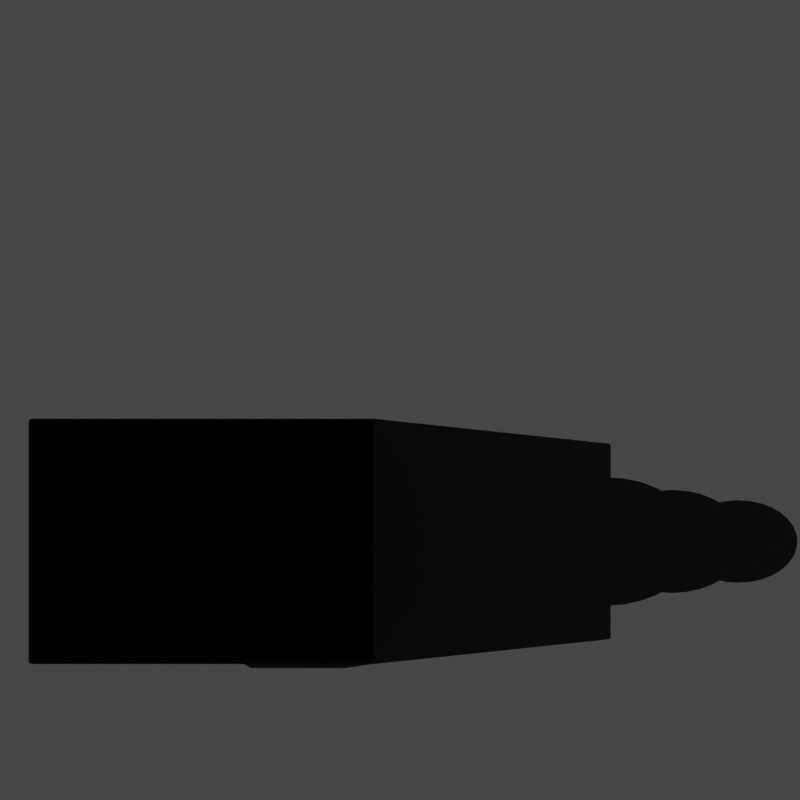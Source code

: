# Source: sender.blend  (saved by Blender 3.0.42; exported with 4.5.12 LTS)
import bpy
from mathutils import Matrix  # noqa: F401  (used for matrix-valued properties, if any)

bpy.ops.wm.read_factory_settings(use_empty=True)
scene = bpy.context.scene
scene.name = 'Scene'

# ---- collections
col_collection = bpy.data.collections.new('Collection'); scene.collection.children.link(col_collection)
col_shadow = bpy.data.collections.new('shadow'); scene.collection.children.link(col_shadow)
col_entity = bpy.data.collections.new('entity'); scene.collection.children.link(col_entity)

# ---- materials (node trees are filled in below, after node groups)
mat_material_007 = bpy.data.materials.new('Material.007')
mat_antenna_tip = bpy.data.materials.new('antenna tip')
mat_material_005 = bpy.data.materials.new('Material.005')
mat_material = bpy.data.materials.new('Material')
mat_material.alpha_threshold = 0.0
mat_material.line_color = (0.0, 0.0, 0.0, 1.0)
mat_antenna_2 = bpy.data.materials.new('Antenna 2')
mat_material_004 = bpy.data.materials.new('Material.004')
mat_material_003 = bpy.data.materials.new('Material.003')

# ---- material node trees
mat_material_007.use_nodes = True; mat_material_007.node_tree.nodes.clear()
_N = mat_material_007.node_tree.nodes; _L = mat_material_007.node_tree.links
n0 = _N.new('ShaderNodeBsdfPrincipled'); n0.name = 'Principled BSDF'; n0.location = (10, 300)
n0.distribution = 'GGX'
n0.subsurface_method = 'RANDOM_WALK_SKIN'
n0.inputs[3].default_value = 1.45
n0.inputs[27].default_value = (0.0, 0.0, 0.0, 1.0)
n0.inputs[28].default_value = 1.0
n1 = _N.new('ShaderNodeOutputMaterial'); n1.name = 'Material Output'; n1.location = (300, 300)
_L.new(n0.outputs[0], n1.inputs[0])
n1.is_active_output = True
mat_antenna_tip.use_nodes = True; mat_antenna_tip.node_tree.nodes.clear()
_N = mat_antenna_tip.node_tree.nodes; _L = mat_antenna_tip.node_tree.links
n0 = _N.new('ShaderNodeBsdfPrincipled'); n0.name = 'Principled BSDF'; n0.location = (10, 300)
n0.distribution = 'GGX'
n0.subsurface_method = 'RANDOM_WALK_SKIN'
n0.inputs[0].default_value = (0.0, 0.0, 0.0, 1.0)
n0.inputs[3].default_value = 1.45
n0.inputs[27].default_value = (0.4, 0.0, 0.0, 1.0)
n0.inputs[28].default_value = 1.0
n1 = _N.new('ShaderNodeOutputMaterial'); n1.name = 'Material Output'; n1.location = (300, 300)
_L.new(n0.outputs[0], n1.inputs[0])
n1.is_active_output = True
mat_material_005.use_nodes = True; mat_material_005.node_tree.nodes.clear()
_N = mat_material_005.node_tree.nodes; _L = mat_material_005.node_tree.links
n0 = _N.new('ShaderNodeBsdfPrincipled'); n0.name = 'Principled BSDF'; n0.location = (10, 300)
n0.distribution = 'GGX'
n0.subsurface_method = 'RANDOM_WALK_SKIN'
n0.inputs[0].default_value = (0.1146, 0.1293, 0.1329, 1.0)
n0.inputs[1].default_value = 0.25
n0.inputs[3].default_value = 1.45
n0.inputs[27].default_value = (0.0, 0.0, 0.0, 1.0)
n0.inputs[28].default_value = 0.3
n1 = _N.new('ShaderNodeOutputMaterial'); n1.name = 'Material Output'; n1.location = (300, 300)
_L.new(n0.outputs[0], n1.inputs[0])
n1.is_active_output = True
mat_material.use_nodes = True; mat_material.node_tree.nodes.clear()
_N = mat_material.node_tree.nodes; _L = mat_material.node_tree.links
n0 = _N.new('ShaderNodeOutputMaterial'); n0.name = 'Material Output'; n0.location = (300, 300)
n1 = _N.new('ShaderNodeBsdfPrincipled'); n1.name = 'Principled BSDF'; n1.location = (10, 300)
n1.distribution = 'GGX'
n1.subsurface_method = 'RANDOM_WALK_SKIN'
n1.inputs[0].default_value = (0.0291, 0.02242, 0.01119, 1.0)
n1.inputs[1].default_value = 0.1036
n1.inputs[2].default_value = 0.4
n1.inputs[3].default_value = 1.45
n1.inputs[27].default_value = (0.0, 0.0, 0.0, 1.0)
n1.inputs[28].default_value = 1.0
_L.new(n1.outputs[0], n0.inputs[0])
n0.is_active_output = True
mat_antenna_2.use_nodes = True; mat_antenna_2.node_tree.nodes.clear()
_N = mat_antenna_2.node_tree.nodes; _L = mat_antenna_2.node_tree.links
n0 = _N.new('ShaderNodeBsdfPrincipled'); n0.name = 'Principled BSDF'; n0.location = (10, 300)
n0.distribution = 'GGX'
n0.subsurface_method = 'RANDOM_WALK_SKIN'
n0.inputs[0].default_value = (0.0, 0.0, 0.0, 1.0)
n0.inputs[3].default_value = 1.45
n0.inputs[27].default_value = (0.0, 0.0, 0.0, 1.0)
n0.inputs[28].default_value = 1.0
n1 = _N.new('ShaderNodeOutputMaterial'); n1.name = 'Material Output'; n1.location = (300, 300)
_L.new(n0.outputs[0], n1.inputs[0])
n1.is_active_output = True
mat_material_004.use_nodes = True; mat_material_004.node_tree.nodes.clear()
_N = mat_material_004.node_tree.nodes; _L = mat_material_004.node_tree.links
n0 = _N.new('ShaderNodeBsdfPrincipled'); n0.name = 'Principled BSDF'; n0.location = (10, 300)
n0.distribution = 'GGX'
n0.subsurface_method = 'RANDOM_WALK_SKIN'
n0.inputs[0].default_value = (0.2574, 0.2833, 0.3588, 1.0)
n0.inputs[3].default_value = 1.45
n0.inputs[27].default_value = (0.0, 0.0, 0.0, 1.0)
n0.inputs[28].default_value = 1.0
n1 = _N.new('ShaderNodeOutputMaterial'); n1.name = 'Material Output'; n1.location = (300, 300)
_L.new(n0.outputs[0], n1.inputs[0])
n1.is_active_output = True
mat_material_003.use_nodes = True; mat_material_003.node_tree.nodes.clear()
_N = mat_material_003.node_tree.nodes; _L = mat_material_003.node_tree.links
n0 = _N.new('ShaderNodeBsdfPrincipled'); n0.name = 'Principled BSDF'; n0.location = (10, 300)
n0.distribution = 'GGX'
n0.subsurface_method = 'RANDOM_WALK_SKIN'
n0.inputs[0].default_value = (0.0, 0.0, 0.0, 1.0)
n0.inputs[3].default_value = 1.45
n0.inputs[27].default_value = (0.0, 1.0, 0.03172, 1.0)
n0.inputs[28].default_value = 10.0
n1 = _N.new('ShaderNodeOutputMaterial'); n1.name = 'Material Output'; n1.location = (300, 300)
_L.new(n0.outputs[0], n1.inputs[0])
n1.is_active_output = True

# ---- world
world_world = bpy.data.worlds.new('World'); scene.world = world_world
world_world.use_nodes = True; world_world.node_tree.nodes.clear()
_N = world_world.node_tree.nodes; _L = world_world.node_tree.links
n0 = _N.new('ShaderNodeOutputWorld'); n0.name = 'World Output'; n0.location = (300, 300)
n1 = _N.new('ShaderNodeBackground'); n1.name = 'Background'; n1.location = (10, 300)
n1.inputs[0].default_value = (0.05088, 0.05088, 0.05088, 1.0)
_L.new(n1.outputs[0], n0.inputs[0])
n0.is_active_output = True
world_world.color = (0.05088, 0.05088, 0.05088)
world_world.use_sun_shadow = False
world_world.sun_shadow_jitter_overblur = 0.0

# ---- cameras
cam_camera = bpy.data.cameras.new('Camera')
cam_camera.type = 'ORTHO'
cam_camera.clip_end = 100.0
cam_camera.ortho_scale = 2.0

# ---- lights
light_light = bpy.data.lights.new('Light', 'SUN')
light_light.transmission_factor = 0.0
light_light.angle = 0.0
light_light.energy = 4.0
light_light.shadow_soft_size = 0.1
light_light.shadow_cascade_max_distance = 1000.0

# ---- meshes
me_plane = bpy.data.meshes.new('Plane')
me_plane.from_pydata([(-1.0, -1.0, 0.0), (1.0, -1.0, 0.0), (-1.0, 1.0, 0.0), (1.0, 1.0, 0.0)], [], [(0, 1, 3, 2)])
_uv = me_plane.uv_layers.new(name='UVMap')
_uv.uv.foreach_set('vector', [0.0, 0.0, 1.0, 0.0, 1.0, 1.0, 0.0, 1.0])
me_plane.materials.append(mat_material_007)
me_plane.use_remesh_fix_poles = True
me_plane.use_remesh_preserve_attributes = False
me_plane.update()
me_cube = bpy.data.meshes.new('Cube')
me_cube.from_pydata([(-0.04589, -0.05, 0.01051), (-0.05286, -0.05, 0.04364), (-0.04589, 0.05, 0.01051), (-0.05286, 0.05, 0.04364), (0.01113, -0.05, 0.02251), (0.004166, -0.05, 0.05563), (0.01113, 0.05, 0.02251), (0.004166, 0.05, 0.05563)], [], [(0, 1, 3, 2), (2, 3, 7, 6), (6, 7, 5, 4), (4, 5, 1, 0), (2, 6, 4, 0), (7, 3, 1, 5)])
_uv = me_cube.uv_layers.new(name='UVMap')
_uv.uv.foreach_set('vector', [0.375, 0.0, 0.625, 0.0, 0.625, 0.25, 0.375, 0.25, 0.375, 0.25, 0.625, 0.25, 0.625, 0.5, 0.375, 0.5, 0.375, 0.5, 0.625, 0.5, 0.625, 0.75, 0.375, 0.75, 0.375, 0.75, 0.625, 0.75, 0.625, 1.0, 0.375, 1.0, 0.125, 0.5, 0.375, 0.5, 0.375, 0.75, 0.125, 0.75, 0.625, 0.5, 0.875, 0.5, 0.875, 0.75, 0.625, 0.75])
me_cube.materials.append(mat_antenna_tip)
me_cube.use_remesh_fix_poles = True
me_cube.use_remesh_preserve_attributes = False
me_cube.update()
me_cube_006 = bpy.data.meshes.new('Cube.006')
me_cube_006.from_pydata([(-0.4111, -0.3305, -0.4206), (-0.3452, -0.2646, 0.1048), (-0.3305, 0.4111, -0.4206), (-0.2646, 0.3452, 0.1048), (0.4111, -0.3305, -0.4206), (0.3452, -0.2646, 0.1048), (0.4111, 0.3305, -0.4206), (0.3452, 0.2646, 0.1048), (0.2646, 0.3452, 0.1048), (0.3305, 0.4111, -0.4206), (0.3305, -0.4111, -0.4206), (0.2646, -0.3452, 0.1048), (-0.3452, 0.2646, 0.1048), (-0.4111, 0.3305, -0.4206), (0.4212, 0.4212, -0.5), (0.2551, 0.2551, 0.1841), (-0.4212, 0.4212, -0.5), (-0.3305, -0.4111, -0.4206), (-0.2646, -0.3452, 0.1048), (-0.2551, 0.2551, 0.1841), (-0.4212, -0.4212, -0.5), (-0.2551, -0.2551, 0.1841), (0.2551, -0.2551, 0.1841), (0.4212, -0.4212, -0.5), (-0.3351, -0.3351, 0.1841), (-0.3351, 0.3351, 0.1841), (0.3351, 0.3351, 0.1841), (0.3351, -0.3351, 0.1841), (-0.4057, 0.4057, -0.4856), (-0.4057, -0.4057, -0.4856), (-0.3227, -0.3227, 0.1733), (-0.3227, 0.3227, 0.1733), (0.4057, 0.4057, -0.4856), (0.3227, 0.3227, 0.1733), (0.4057, -0.4057, -0.4856), (0.3227, -0.3227, 0.1733), (0.3325, 0.2548, 0.09687), (0.396, 0.3183, -0.4091), (0.396, -0.3183, -0.4091), (0.3325, -0.2548, 0.09687), (-0.2548, 0.3325, 0.09687), (-0.3183, 0.396, -0.4091), (0.3183, 0.396, -0.4091), (0.2548, 0.3325, 0.09687), (-0.396, 0.3183, -0.4091), (-0.396, -0.3183, -0.4091), (-0.3325, -0.2548, 0.09687), (-0.3325, 0.2548, 0.09687), (-0.3183, -0.396, -0.4091), (-0.2548, -0.3325, 0.09687), (0.2548, -0.3325, 0.09687), (0.3183, -0.396, -0.4091), (-0.2457, -0.2457, 0.1733), (-0.2457, 0.2457, 0.1733), (0.2457, 0.2457, 0.1733), (0.2457, -0.2457, 0.1733)], [], [(7, 26, 14, 6), (6, 14, 23, 4), (5, 27, 26, 7), (4, 23, 27, 5), (3, 25, 16, 2), (2, 16, 14, 9), (8, 26, 25, 3), (9, 14, 26, 8), (0, 20, 16, 13), (1, 24, 20, 0), (12, 25, 24, 1), (13, 16, 25, 12), (17, 20, 24, 18), (11, 27, 23, 10), (10, 23, 20, 17), (18, 24, 27, 11), (21, 24, 25, 19), (19, 25, 26, 15), (15, 26, 27, 22), (22, 27, 24, 21), (36, 37, 32, 33), (37, 38, 34, 32), (39, 36, 33, 35), (38, 39, 35, 34), (40, 41, 28, 31), (41, 42, 32, 28), (43, 40, 31, 33), (42, 43, 33, 32), (45, 44, 28, 29), (46, 45, 29, 30), (47, 46, 30, 31), (44, 47, 31, 28), (48, 49, 30, 29), (50, 51, 34, 35), (51, 48, 29, 34), (49, 50, 35, 30), (52, 53, 31, 30), (53, 54, 33, 31), (54, 55, 35, 33), (55, 52, 30, 35), (8, 3, 40, 43), (11, 10, 51, 50), (16, 20, 29, 28), (4, 5, 39, 38), (12, 1, 46, 47), (19, 15, 54, 53), (9, 8, 43, 42), (10, 17, 48, 51), (13, 12, 47, 44), (15, 22, 55, 54), (18, 11, 50, 49), (22, 21, 52, 55), (20, 23, 34, 29), (14, 16, 28, 32), (7, 6, 37, 36), (3, 2, 41, 40), (6, 4, 38, 37), (0, 13, 44, 45), (2, 9, 42, 41), (17, 18, 49, 48), (5, 7, 36, 39), (1, 0, 45, 46), (21, 19, 53, 52), (23, 14, 32, 34)])
_uv = me_cube_006.uv_layers.new(name='UVMap')
_uv.uv.foreach_set('vector', [0.5956, 0.5284, 0.625, 0.5, 0.375, 0.5, 0.4044, 0.525, 0.4044, 0.525, 0.375, 0.5, 0.375, 0.75, 0.4044, 0.725, 0.5956, 0.7216, 0.625, 0.75, 0.625, 0.5, 0.5956, 0.5284, 0.4044, 0.725, 0.375, 0.75, 0.625, 0.75, 0.5956, 0.7216, 0.5956, 0.2784, 0.625, 0.25, 0.375, 0.25, 0.4044, 0.275, 0.4044, 0.275, 0.375, 0.25, 0.375, 0.5, 0.4044, 0.475, 0.5956, 0.4716, 0.625, 0.5, 0.625, 0.25, 0.5956, 0.2784, 0.4044, 0.475, 0.375, 0.5, 0.625, 0.5, 0.5956, 0.4716, 0.4044, 0.02504, 0.375, 0.0, 0.375, 0.25, 0.4044, 0.225, 0.5956, 0.02837, 0.625, 0.0, 0.375, 0.0, 0.4044, 0.02504, 0.5956, 0.2216, 0.625, 0.25, 0.625, 0.0, 0.5956, 0.02837, 0.4044, 0.225, 0.375, 0.25, 0.625, 0.25, 0.5956, 0.2216, 0.4044, 0.975, 0.375, 1.0, 0.625, 1.0, 0.5956, 0.9716, 0.5956, 0.7784, 0.625, 0.75, 0.375, 0.75, 0.4044, 0.775, 0.4044, 0.775, 0.375, 0.75, 0.375, 1.0, 0.4044, 0.975, 0.5956, 0.9716, 0.625, 1.0, 0.625, 0.75, 0.5956, 0.7784, 0.8452, 0.7202, 0.875, 0.75, 0.875, 0.5, 0.8452, 0.5298, 0.8452, 0.5298, 0.875, 0.5, 0.625, 0.5, 0.6548, 0.5298, 0.6548, 0.5298, 0.625, 0.5, 0.625, 0.75, 0.6548, 0.7202, 0.6548, 0.7202, 0.625, 0.75, 0.875, 0.75, 0.8452, 0.7202, 0.5956, 0.5284, 0.4044, 0.525, 0.375, 0.5, 0.625, 0.5, 0.4044, 0.525, 0.4044, 0.725, 0.375, 0.75, 0.375, 0.5, 0.5956, 0.7216, 0.5956, 0.5284, 0.625, 0.5, 0.625, 0.75, 0.4044, 0.725, 0.5956, 0.7216, 0.625, 0.75, 0.375, 0.75, 0.5956, 0.2784, 0.4044, 0.275, 0.375, 0.25, 0.625, 0.25, 0.4044, 0.275, 0.4044, 0.475, 0.375, 0.5, 0.375, 0.25, 0.5956, 0.4716, 0.5956, 0.2784, 0.625, 0.25, 0.625, 0.5, 0.4044, 0.475, 0.5956, 0.4716, 0.625, 0.5, 0.375, 0.5, 0.4044, 0.02504, 0.4044, 0.225, 0.375, 0.25, 0.375, 0.0, 0.5956, 0.02837, 0.4044, 0.02504, 0.375, 0.0, 0.625, 0.0, 0.5956, 0.2216, 0.5956, 0.02837, 0.625, 0.0, 0.625, 0.25, 0.4044, 0.225, 0.5956, 0.2216, 0.625, 0.25, 0.375, 0.25, 0.4044, 0.975, 0.5956, 0.9716, 0.625, 1.0, 0.375, 1.0, 0.5956, 0.7784, 0.4044, 0.775, 0.375, 0.75, 0.625, 0.75, 0.4044, 0.775, 0.4044, 0.975, 0.375, 1.0, 0.375, 0.75, 0.5956, 0.9716, 0.5956, 0.7784, 0.625, 0.75, 0.625, 1.0, 0.8452, 0.7202, 0.8452, 0.5298, 0.875, 0.5, 0.875, 0.75, 0.8452, 0.5298, 0.6548, 0.5298, 0.625, 0.5, 0.875, 0.5, 0.6548, 0.5298, 0.6548, 0.7202, 0.625, 0.75, 0.625, 0.5, 0.6548, 0.7202, 0.8452, 0.7202, 0.875, 0.75, 0.625, 0.75, 0.5956, 0.4716, 0.5956, 0.2784, 0.5956, 0.2784, 0.5956, 0.4716, 0.5956, 0.7784, 0.4044, 0.775, 0.4044, 0.775, 0.5956, 0.7784, 0.375, 0.25, 0.375, 0.0, 0.375, 0.0, 0.375, 0.25, 0.4044, 0.725, 0.5956, 0.7216, 0.5956, 0.7216, 0.4044, 0.725, 0.5956, 0.2216, 0.5956, 0.02837, 0.5956, 0.02837, 0.5956, 0.2216, 0.8452, 0.5298, 0.6548, 0.5298, 0.6548, 0.5298, 0.8452, 0.5298, 0.4044, 0.475, 0.5956, 0.4716, 0.5956, 0.4716, 0.4044, 0.475, 0.4044, 0.775, 0.4044, 0.975, 0.4044, 0.975, 0.4044, 0.775, 0.4044, 0.225, 0.5956, 0.2216, 0.5956, 0.2216, 0.4044, 0.225, 0.6548, 0.5298, 0.6548, 0.7202, 0.6548, 0.7202, 0.6548, 0.5298, 0.5956, 0.9716, 0.5956, 0.7784, 0.5956, 0.7784, 0.5956, 0.9716, 0.6548, 0.7202, 0.8452, 0.7202, 0.8452, 0.7202, 0.6548, 0.7202, 0.375, 1.0, 0.375, 0.75, 0.375, 0.75, 0.375, 1.0, 0.375, 0.5, 0.375, 0.25, 0.375, 0.25, 0.375, 0.5, 0.5956, 0.5284, 0.4044, 0.525, 0.4044, 0.525, 0.5956, 0.5284, 0.5956, 0.2784, 0.4044, 0.275, 0.4044, 0.275, 0.5956, 0.2784, 0.4044, 0.525, 0.4044, 0.725, 0.4044, 0.725, 0.4044, 0.525, 0.4044, 0.02504, 0.4044, 0.225, 0.4044, 0.225, 0.4044, 0.02504, 0.4044, 0.275, 0.4044, 0.475, 0.4044, 0.475, 0.4044, 0.275, 0.4044, 0.975, 0.5956, 0.9716, 0.5956, 0.9716, 0.4044, 0.975, 0.5956, 0.7216, 0.5956, 0.5284, 0.5956, 0.5284, 0.5956, 0.7216, 0.5956, 0.02837, 0.4044, 0.02504, 0.4044, 0.02504, 0.5956, 0.02837, 0.8452, 0.7202, 0.8452, 0.5298, 0.8452, 0.5298, 0.8452, 0.7202, 0.375, 0.75, 0.375, 0.5, 0.375, 0.5, 0.375, 0.75])
me_cube_006.materials.append(mat_material_005)
me_cube_006.use_remesh_fix_poles = True
me_cube_006.use_remesh_preserve_attributes = False
me_cube_006.update()
me_cube_002 = bpy.data.meshes.new('Cube.002')
me_cube_002.from_pydata([(-0.07746, -0.1454, -0.1511), (-0.07346, -0.1454, 0.1585), (-0.07746, 0.1454, -0.1511), (-0.07346, 0.1454, 0.1585), (0.006246, -0.08617, -0.07444), (0.006246, -0.08617, 0.09791), (0.006246, 0.08617, -0.07444), (0.006246, 0.08617, 0.09791), (0.006246, 0.117, 0.1287), (0.006246, 0.117, -0.1052), (0.006246, -0.117, -0.1052), (0.006246, -0.117, 0.1287), (-0.02788, 0.08617, 0.09791), (-0.02788, 0.08617, -0.07444), (-0.02788, -0.08617, -0.07444), (-0.02788, -0.08617, 0.09791)], [], [(0, 1, 3, 2), (2, 3, 8, 9), (5, 4, 14, 15), (10, 11, 1, 0), (2, 9, 10, 0), (8, 3, 1, 11), (7, 6, 9, 8), (6, 4, 10, 9), (5, 7, 8, 11), (4, 5, 11, 10), (13, 12, 15, 14), (4, 6, 13, 14), (7, 5, 15, 12), (6, 7, 12, 13)])
_uv = me_cube_002.uv_layers.new(name='UVMap')
_uv.uv.foreach_set('vector', [0.375, 0.0, 0.625, 0.0, 0.625, 0.25, 0.375, 0.25, 0.375, 0.25, 0.625, 0.25, 0.625, 0.5, 0.375, 0.5, 0.5921, 0.7171, 0.4079, 0.7171, 0.4079, 0.7171, 0.5921, 0.7171, 0.375, 0.75, 0.625, 0.75, 0.625, 1.0, 0.375, 1.0, 0.125, 0.5, 0.375, 0.5, 0.375, 0.75, 0.125, 0.75, 0.625, 0.5, 0.875, 0.5, 0.875, 0.75, 0.625, 0.75, 0.5921, 0.5329, 0.4079, 0.5329, 0.375, 0.5, 0.625, 0.5, 0.4079, 0.5329, 0.4079, 0.7171, 0.375, 0.75, 0.375, 0.5, 0.5921, 0.7171, 0.5921, 0.5329, 0.625, 0.5, 0.625, 0.75, 0.4079, 0.7171, 0.5921, 0.7171, 0.625, 0.75, 0.375, 0.75, 0.4079, 0.5329, 0.5921, 0.5329, 0.5921, 0.7171, 0.4079, 0.7171, 0.4079, 0.7171, 0.4079, 0.5329, 0.4079, 0.5329, 0.4079, 0.7171, 0.5921, 0.5329, 0.5921, 0.7171, 0.5921, 0.7171, 0.5921, 0.5329, 0.4079, 0.5329, 0.5921, 0.5329, 0.5921, 0.5329, 0.4079, 0.5329])
me_cube_002.materials.append(mat_material_005)
me_cube_002.use_remesh_fix_poles = True
me_cube_002.use_remesh_preserve_attributes = False
me_cube_002.update()
me_cube_003 = bpy.data.meshes.new('Cube.003')
me_cube_003.from_pydata([(-0.4212, -0.4212, -0.5), (-0.3351, -0.3351, 0.1758), (-0.4212, 0.4212, -0.5), (-0.3351, 0.3351, 0.1758), (0.4212, -0.4212, -0.5), (0.3351, -0.3351, 0.1758), (0.4212, 0.4212, -0.5), (0.3351, 0.3351, 0.1758)], [], [(0, 1, 3, 2), (2, 3, 7, 6), (6, 7, 5, 4), (4, 5, 1, 0), (2, 6, 4, 0), (7, 3, 1, 5)])
_uv = me_cube_003.uv_layers.new(name='UVMap')
_uv.uv.foreach_set('vector', [0.375, 0.0, 0.625, 0.0, 0.625, 0.25, 0.375, 0.25, 0.375, 0.25, 0.625, 0.25, 0.625, 0.5, 0.375, 0.5, 0.375, 0.5, 0.625, 0.5, 0.625, 0.75, 0.375, 0.75, 0.375, 0.75, 0.625, 0.75, 0.625, 1.0, 0.375, 1.0, 0.125, 0.5, 0.375, 0.5, 0.375, 0.75, 0.125, 0.75, 0.625, 0.5, 0.875, 0.5, 0.875, 0.75, 0.625, 0.75])
me_cube_003.materials.append(mat_material)
me_cube_003.use_remesh_fix_poles = True
me_cube_003.use_remesh_preserve_attributes = False
me_cube_003.update()
me_cube_007 = bpy.data.meshes.new('Cube.007')
me_cube_007.from_pydata([(0.3351, -0.3351, 0.1425), (-0.2988, -0.2988, 0.169), (0.3351, 0.3351, 0.1425), (-0.2988, 0.2988, 0.169), (-0.3351, 0.3351, 0.1425), (0.2988, -0.2988, 0.169), (-0.3351, -0.3351, 0.1425), (0.2988, 0.2988, 0.169), (-0.3351, -0.3351, 0.169), (-0.3351, 0.3351, 0.169), (0.3351, 0.3351, 0.169), (0.3351, -0.3351, 0.169)], [], [(9, 8, 6, 4), (10, 9, 4, 2), (2, 4, 6, 0), (11, 10, 2, 0), (8, 11, 0, 6), (7, 5, 1, 3), (3, 1, 8, 9), (7, 3, 9, 10), (5, 7, 10, 11), (1, 5, 11, 8)])
_uv = me_cube_007.uv_layers.new(name='UVMap')
_uv.uv.foreach_set('vector', [0.875, 0.5, 0.875, 0.75, 0.875, 0.75, 0.875, 0.5, 0.625, 0.5, 0.875, 0.5, 0.875, 0.5, 0.625, 0.5, 0.625, 0.5, 0.875, 0.5, 0.875, 0.75, 0.625, 0.75, 0.625, 0.75, 0.625, 0.5, 0.625, 0.5, 0.625, 0.75, 0.875, 0.75, 0.625, 0.75, 0.625, 0.75, 0.875, 0.75, 0.6385, 0.5135, 0.6385, 0.7365, 0.8615, 0.7365, 0.8615, 0.5135, 0.8615, 0.5135, 0.8615, 0.7365, 0.875, 0.75, 0.875, 0.5, 0.6385, 0.5135, 0.8615, 0.5135, 0.875, 0.5, 0.625, 0.5, 0.6385, 0.7365, 0.6385, 0.5135, 0.625, 0.5, 0.625, 0.75, 0.8615, 0.7365, 0.6385, 0.7365, 0.625, 0.75, 0.875, 0.75])
me_cube_007.materials.append(mat_material)
me_cube_007.use_remesh_fix_poles = True
me_cube_007.use_remesh_preserve_attributes = False
me_cube_007.update()
me_cylinder = bpy.data.meshes.new('Cylinder')
me_cylinder.from_pydata([(0.0, 0.1, -0.5), (4.949e-09, 0.02409, 0.5), (0.03827, 0.09239, -0.5), (0.009217, 0.02225, 0.5), (0.07071, 0.07071, -0.5), (0.01703, 0.01703, 0.5), (0.09239, 0.03827, -0.5), (0.02225, 0.009217, 0.5), (0.1, -4.371e-09, -0.5), (0.02409, -3.458e-10, 0.5), (0.09239, -0.03827, -0.5), (0.02225, -0.009217, 0.5), (0.07071, -0.07071, -0.5), (0.01703, -0.01703, 0.5), (0.03827, -0.09239, -0.5), (0.009217, -0.02225, 0.5), (-8.742e-09, -0.1, -0.5), (2.843e-09, -0.02409, 0.5), (-0.03827, -0.09239, -0.5), (-0.009217, -0.02225, 0.5), (-0.07071, -0.07071, -0.5), (-0.01703, -0.01703, 0.5), (-0.09239, -0.03827, -0.5), (-0.02225, -0.009217, 0.5), (-0.1, 1.192e-09, -0.5), (-0.02409, 9.942e-10, 0.5), (-0.09239, 0.03827, -0.5), (-0.02225, 0.009217, 0.5), (-0.07071, 0.07071, -0.5), (-0.01703, 0.01703, 0.5), (-0.03827, 0.09239, -0.5), (-0.009217, 0.02225, 0.5)], [], [(0, 1, 3, 2), (2, 3, 5, 4), (4, 5, 7, 6), (6, 7, 9, 8), (8, 9, 11, 10), (10, 11, 13, 12), (12, 13, 15, 14), (14, 15, 17, 16), (16, 17, 19, 18), (18, 19, 21, 20), (20, 21, 23, 22), (22, 23, 25, 24), (24, 25, 27, 26), (26, 27, 29, 28), (3, 1, 31, 29, 27, 25, 23, 21, 19, 17, 15, 13, 11, 9, 7, 5), (28, 29, 31, 30), (30, 31, 1, 0), (0, 2, 4, 6, 8, 10, 12, 14, 16, 18, 20, 22, 24, 26, 28, 30)])
_uv = me_cylinder.uv_layers.new(name='UVMap')
_uv.uv.foreach_set('vector', [1.0, 0.5, 1.0, 1.0, 0.9375, 1.0, 0.9375, 0.5, 0.9375, 0.5, 0.9375, 1.0, 0.875, 1.0, 0.875, 0.5, 0.875, 0.5, 0.875, 1.0, 0.8125, 1.0, 0.8125, 0.5, 0.8125, 0.5, 0.8125, 1.0, 0.75, 1.0, 0.75, 0.5, 0.75, 0.5, 0.75, 1.0, 0.6875, 1.0, 0.6875, 0.5, 0.6875, 0.5, 0.6875, 1.0, 0.625, 1.0, 0.625, 0.5, 0.625, 0.5, 0.625, 1.0, 0.5625, 1.0, 0.5625, 0.5, 0.5625, 0.5, 0.5625, 1.0, 0.5, 1.0, 0.5, 0.5, 0.5, 0.5, 0.5, 1.0, 0.4375, 1.0, 0.4375, 0.5, 0.4375, 0.5, 0.4375, 1.0, 0.375, 1.0, 0.375, 0.5, 0.375, 0.5, 0.375, 1.0, 0.3125, 1.0, 0.3125, 0.5, 0.3125, 0.5, 0.3125, 1.0, 0.25, 1.0, 0.25, 0.5, 0.25, 0.5, 0.25, 1.0, 0.1875, 1.0, 0.1875, 0.5, 0.1875, 0.5, 0.1875, 1.0, 0.125, 1.0, 0.125, 0.5, 0.3418, 0.4717, 0.25, 0.49, 0.1582, 0.4717, 0.08029, 0.4197, 0.02827, 0.3418, 0.01, 0.25, 0.02827, 0.1582, 0.08029, 0.08029, 0.1582, 0.02827, 0.25, 0.01, 0.3418, 0.02827, 0.4197, 0.08029, 0.4717, 0.1582, 0.49, 0.25, 0.4717, 0.3418, 0.4197, 0.4197, 0.125, 0.5, 0.125, 1.0, 0.0625, 1.0, 0.0625, 0.5, 0.0625, 0.5, 0.0625, 1.0, 0.0, 1.0, 0.0, 0.5, 0.75, 0.49, 0.8418, 0.4717, 0.9197, 0.4197, 0.9717, 0.3418, 0.99, 0.25, 0.9717, 0.1582, 0.9197, 0.08029, 0.8418, 0.02827, 0.75, 0.01, 0.6582, 0.02827, 0.5803, 0.08029, 0.5283, 0.1582, 0.51, 0.25, 0.5283, 0.3418, 0.5803, 0.4197, 0.6582, 0.4717])
me_cylinder.materials.append(mat_antenna_2)
me_cylinder.use_remesh_fix_poles = True
me_cylinder.use_remesh_preserve_attributes = False
me_cylinder.update()
me_cylinder_001 = bpy.data.meshes.new('Cylinder.001')
me_cylinder_001.from_pydata([(-2.212e-09, 0.0, -0.005), (-2.673e-10, 0.2275, 0.06937), (0.04438, 0.2231, 0.06937), (0.08706, 0.2102, 0.06937), (0.1264, 0.1892, 0.06937), (0.1609, 0.1609, 0.06937), (0.1892, 0.1264, 0.06937), (0.2102, 0.08706, 0.06937), (0.2231, 0.04438, 0.06937), (0.2275, -1.039e-08, 0.06937), (0.2231, -0.04438, 0.06937), (0.2102, -0.08706, 0.06937), (0.1892, -0.1264, 0.06937), (0.1609, -0.1609, 0.06937), (0.1264, -0.1892, 0.06937), (0.08706, -0.2102, 0.06937), (0.04438, -0.2231, 0.06937), (-2.016e-08, -0.2275, 0.06937), (-0.04438, -0.2231, 0.06937), (-0.08706, -0.2102, 0.06937), (-0.1264, -0.1892, 0.06937), (-0.1609, -0.1609, 0.06937), (-0.1892, -0.1264, 0.06937), (-0.2102, -0.08706, 0.06937), (-0.2231, -0.04438, 0.06937), (-0.2275, 2.263e-09, 0.06937), (-0.2231, 0.04438, 0.06937), (-0.2102, 0.08706, 0.06937), (-0.1892, 0.1264, 0.06937), (-0.1609, 0.1609, 0.06937), (-0.1264, 0.1892, 0.06937), (-0.08706, 0.2102, 0.06937), (-0.04438, 0.2231, 0.06937), (0.04438, 0.2231, 0.07695), (-2.629e-10, 0.2275, 0.07695), (0.08706, 0.2102, 0.07695), (0.1264, 0.1892, 0.07695), (0.1609, 0.1609, 0.07695), (0.1892, 0.1264, 0.07695), (0.2102, 0.08706, 0.07695), (0.2231, 0.04438, 0.07695), (0.2275, -1.039e-08, 0.07695), (0.2231, -0.04438, 0.07695), (0.2102, -0.08706, 0.07695), (0.1892, -0.1264, 0.07695), (0.1609, -0.1609, 0.07695), (0.1264, -0.1892, 0.07695), (0.08706, -0.2102, 0.07695), (0.04438, -0.2231, 0.07695), (-2.015e-08, -0.2275, 0.07695), (-0.04438, -0.2231, 0.07695), (-0.08706, -0.2102, 0.07695), (-0.1264, -0.1892, 0.07695), (-0.1609, -0.1609, 0.07695), (-0.1892, -0.1264, 0.07695), (-0.2102, -0.08706, 0.07695), (-0.2231, -0.04438, 0.07695), (-0.2275, 2.263e-09, 0.07695), (-0.2231, 0.04438, 0.07695), (-0.2102, 0.08706, 0.07695), (-0.1892, 0.1264, 0.07695), (-0.1609, 0.1609, 0.07695), (-0.1264, 0.1892, 0.07695), (-0.08706, 0.2102, 0.07695), (-0.04438, 0.2231, 0.07695), (0.0, -3.725e-09, 0.005)], [], [(0, 1, 2), (0, 2, 3), (0, 3, 4), (0, 4, 5), (0, 5, 6), (0, 6, 7), (0, 7, 8), (0, 8, 9), (0, 9, 10), (0, 10, 11), (0, 11, 12), (0, 12, 13), (0, 13, 14), (0, 14, 15), (0, 15, 16), (0, 16, 17), (0, 17, 18), (0, 18, 19), (0, 19, 20), (0, 20, 21), (0, 21, 22), (0, 22, 23), (0, 23, 24), (0, 24, 25), (0, 25, 26), (0, 26, 27), (0, 27, 28), (0, 28, 29), (0, 29, 30), (0, 30, 31), (18, 17, 49, 50), (0, 31, 32), (0, 32, 1), (41, 40, 65), (27, 26, 58, 59), (5, 4, 36, 37), (14, 13, 45, 46), (23, 22, 54, 55), (32, 31, 63, 64), (10, 9, 41, 42), (19, 18, 50, 51), (28, 27, 59, 60), (6, 5, 37, 38), (15, 14, 46, 47), (24, 23, 55, 56), (2, 1, 34, 33), (1, 32, 64, 34), (11, 10, 42, 43), (20, 19, 51, 52), (29, 28, 60, 61), (7, 6, 38, 39), (16, 15, 47, 48), (25, 24, 56, 57), (3, 2, 33, 35), (12, 11, 43, 44), (21, 20, 52, 53), (30, 29, 61, 62), (8, 7, 39, 40), (17, 16, 48, 49), (26, 25, 57, 58), (4, 3, 35, 36), (13, 12, 44, 45), (22, 21, 53, 54), (31, 30, 62, 63), (9, 8, 40, 41), (55, 54, 65), (42, 41, 65), (56, 55, 65), (43, 42, 65), (57, 56, 65), (44, 43, 65), (58, 57, 65), (45, 44, 65), (59, 58, 65), (46, 45, 65), (60, 59, 65), (47, 46, 65), (33, 34, 65), (61, 60, 65), (48, 47, 65), (35, 33, 65), (62, 61, 65), (49, 48, 65), (36, 35, 65), (63, 62, 65), (50, 49, 65), (37, 36, 65), (64, 63, 65), (51, 50, 65), (38, 37, 65), (34, 64, 65), (52, 51, 65), (39, 38, 65), (53, 52, 65), (40, 39, 65), (54, 53, 65)])
_uv = me_cylinder_001.uv_layers.new(name='UVMap')
_uv.uv.foreach_set('vector', [0.9062, 0.5, 1.0, 1.0, 0.9687, 1.0, 0.8906, 0.5, 0.9687, 1.0, 0.9375, 1.0, 0.8594, 0.5, 0.9375, 1.0, 0.9062, 1.0, 0.8281, 0.5, 0.9062, 1.0, 0.875, 1.0, 0.7969, 0.5, 0.875, 1.0, 0.8438, 1.0, 0.7656, 0.5, 0.8438, 1.0, 0.8125, 1.0, 0.7344, 0.5, 0.8125, 1.0, 0.7813, 1.0, 0.7031, 0.5, 0.7813, 1.0, 0.75, 1.0, 0.6719, 0.5, 0.75, 1.0, 0.7188, 1.0, 0.6406, 0.5, 0.7188, 1.0, 0.6875, 1.0, 0.6094, 0.5, 0.6875, 1.0, 0.6563, 1.0, 0.5781, 0.5, 0.6563, 1.0, 0.625, 1.0, 0.5469, 0.5, 0.625, 1.0, 0.5938, 1.0, 0.5156, 0.5, 0.5938, 1.0, 0.5625, 1.0, 0.4844, 0.5, 0.5625, 1.0, 0.5312, 1.0, 0.4531, 0.5, 0.5312, 1.0, 0.5, 1.0, 0.4219, 0.5, 0.5, 1.0, 0.4688, 1.0, 0.3906, 0.5, 0.4688, 1.0, 0.4375, 1.0, 0.3594, 0.5, 0.4375, 1.0, 0.4063, 1.0, 0.3281, 0.5, 0.4063, 1.0, 0.375, 1.0, 0.2969, 0.5, 0.375, 1.0, 0.3438, 1.0, 0.2656, 0.5, 0.3438, 1.0, 0.3125, 1.0, 0.2344, 0.5, 0.3125, 1.0, 0.2812, 1.0, 0.2031, 0.5, 0.2812, 1.0, 0.25, 1.0, 0.1719, 0.5, 0.25, 1.0, 0.2188, 1.0, 0.1406, 0.5, 0.2188, 1.0, 0.1875, 1.0, 0.1094, 0.5, 0.1875, 1.0, 0.1563, 1.0, 0.07812, 0.5, 0.1563, 1.0, 0.125, 1.0, 0.04785, 0.5, 0.125, 1.0, 0.09375, 1.0, 0.02246, 0.5, 0.09375, 1.0, 0.0625, 1.0, 0.4688, 1.0, 0.5, 1.0, 0.5, 1.0, 0.4687, 1.0, 0.006836, 0.5, 0.0625, 1.0, 0.03125, 1.0, 0.0009766, 0.5, 0.03125, 1.0, 0.0, 1.0, 0.75, 1.0, 0.7812, 1.0, 0.6719, 1.0, 0.1875, 1.0, 0.2188, 1.0, 0.2187, 1.0, 0.1875, 1.0, 0.875, 1.0, 0.9062, 1.0, 0.9062, 1.0, 0.875, 1.0, 0.5938, 1.0, 0.625, 1.0, 0.625, 1.0, 0.5938, 1.0, 0.3125, 1.0, 0.3438, 1.0, 0.3438, 1.0, 0.3125, 1.0, 0.03125, 1.0, 0.0625, 1.0, 0.0625, 1.0, 0.03125, 1.0, 0.7188, 1.0, 0.75, 1.0, 0.75, 1.0, 0.7188, 1.0, 0.4375, 1.0, 0.4688, 1.0, 0.4687, 1.0, 0.4375, 1.0, 0.1563, 1.0, 0.1875, 1.0, 0.1875, 1.0, 0.1562, 1.0, 0.8438, 1.0, 0.875, 1.0, 0.875, 1.0, 0.8437, 1.0, 0.5625, 1.0, 0.5938, 1.0, 0.5938, 1.0, 0.5625, 1.0, 0.2812, 1.0, 0.3125, 1.0, 0.3125, 1.0, 0.2812, 1.0, 0.9687, 1.0, 1.0, 1.0, 1.0, 1.0, 0.9687, 1.0, 0.0, 1.0, 0.03125, 1.0, 0.03125, 1.0, 0.0, 1.0, 0.6875, 1.0, 0.7188, 1.0, 0.7188, 1.0, 0.6875, 1.0, 0.4063, 1.0, 0.4375, 1.0, 0.4375, 1.0, 0.4062, 1.0, 0.125, 1.0, 0.1563, 1.0, 0.1562, 1.0, 0.125, 1.0, 0.8125, 1.0, 0.8438, 1.0, 0.8437, 1.0, 0.8125, 1.0, 0.5312, 1.0, 0.5625, 1.0, 0.5625, 1.0, 0.5312, 1.0, 0.25, 1.0, 0.2812, 1.0, 0.2812, 1.0, 0.25, 1.0, 0.9375, 1.0, 0.9687, 1.0, 0.9687, 1.0, 0.9375, 1.0, 0.6563, 1.0, 0.6875, 1.0, 0.6875, 1.0, 0.6562, 1.0, 0.375, 1.0, 0.4063, 1.0, 0.4062, 1.0, 0.375, 1.0, 0.09375, 1.0, 0.125, 1.0, 0.125, 1.0, 0.09375, 1.0, 0.7813, 1.0, 0.8125, 1.0, 0.8125, 1.0, 0.7812, 1.0, 0.5, 1.0, 0.5312, 1.0, 0.5312, 1.0, 0.5, 1.0, 0.2188, 1.0, 0.25, 1.0, 0.25, 1.0, 0.2187, 1.0, 0.9062, 1.0, 0.9375, 1.0, 0.9375, 1.0, 0.9062, 1.0, 0.625, 1.0, 0.6563, 1.0, 0.6562, 1.0, 0.625, 1.0, 0.3438, 1.0, 0.375, 1.0, 0.375, 1.0, 0.3438, 1.0, 0.0625, 1.0, 0.09375, 1.0, 0.09375, 1.0, 0.0625, 1.0, 0.75, 1.0, 0.7813, 1.0, 0.7812, 1.0, 0.75, 1.0, 0.3125, 1.0, 0.3438, 1.0, 0.2344, 1.0, 0.7188, 1.0, 0.75, 1.0, 0.6406, 1.0, 0.2812, 1.0, 0.3125, 1.0, 0.2031, 1.0, 0.6875, 1.0, 0.7188, 1.0, 0.6094, 1.0, 0.25, 1.0, 0.2812, 1.0, 0.1719, 1.0, 0.6562, 1.0, 0.6875, 1.0, 0.5781, 1.0, 0.2187, 1.0, 0.25, 1.0, 0.1406, 1.0, 0.625, 1.0, 0.6562, 1.0, 0.5469, 1.0, 0.1875, 1.0, 0.2187, 1.0, 0.1094, 1.0, 0.5938, 1.0, 0.625, 1.0, 0.5156, 1.0, 0.1562, 1.0, 0.1875, 1.0, 0.07812, 1.0, 0.5625, 1.0, 0.5938, 1.0, 0.4844, 1.0, 0.9687, 1.0, 1.0, 1.0, 0.8906, 1.0, 0.125, 1.0, 0.1562, 1.0, 0.04785, 1.0, 0.5312, 1.0, 0.5625, 1.0, 0.4531, 1.0, 0.9375, 1.0, 0.9687, 1.0, 0.8594, 1.0, 0.09375, 1.0, 0.125, 1.0, 0.02246, 1.0, 0.5, 1.0, 0.5312, 1.0, 0.4219, 1.0, 0.9062, 1.0, 0.9375, 1.0, 0.8281, 1.0, 0.0625, 1.0, 0.09375, 1.0, 0.006836, 1.0, 0.4687, 1.0, 0.5, 1.0, 0.3906, 1.0, 0.875, 1.0, 0.9062, 1.0, 0.7969, 1.0, 0.03125, 1.0, 0.0625, 1.0, 0.0009766, 1.0, 0.4375, 1.0, 0.4687, 1.0, 0.3594, 1.0, 0.8437, 1.0, 0.875, 1.0, 0.7656, 1.0, 0.0, 1.0, 0.03125, 1.0, 0.0, 1.0, 0.4062, 1.0, 0.4375, 1.0, 0.3281, 1.0, 0.8125, 1.0, 0.8437, 1.0, 0.7344, 1.0, 0.375, 1.0, 0.4062, 1.0, 0.2969, 1.0, 0.7812, 1.0, 0.8125, 1.0, 0.7031, 1.0, 0.3438, 1.0, 0.375, 1.0, 0.2656, 1.0])
me_cylinder_001.materials.append(mat_material_004)
me_cylinder_001.use_remesh_fix_poles = True
me_cylinder_001.use_remesh_preserve_attributes = False
me_cylinder_001.update()
me_cylinder_002 = bpy.data.meshes.new('Cylinder.002')
me_cylinder_002.from_pydata([(-2.212e-09, 0.0, -0.005), (-2.673e-10, 0.2275, 0.06937), (0.04438, 0.2231, 0.06937), (0.08706, 0.2102, 0.06937), (0.1264, 0.1892, 0.06937), (0.1609, 0.1609, 0.06937), (0.1892, 0.1264, 0.06937), (0.2102, 0.08706, 0.06937), (0.2231, 0.04438, 0.06937), (0.2275, -1.039e-08, 0.06937), (0.2231, -0.04438, 0.06937), (0.2102, -0.08706, 0.06937), (0.1892, -0.1264, 0.06937), (0.1609, -0.1609, 0.06937), (0.1264, -0.1892, 0.06937), (0.08706, -0.2102, 0.06937), (0.04438, -0.2231, 0.06937), (-2.016e-08, -0.2275, 0.06937), (-0.04438, -0.2231, 0.06937), (-0.08706, -0.2102, 0.06937), (-0.1264, -0.1892, 0.06937), (-0.1609, -0.1609, 0.06937), (-0.1892, -0.1264, 0.06937), (-0.2102, -0.08706, 0.06937), (-0.2231, -0.04438, 0.06937), (-0.2275, 2.263e-09, 0.06937), (-0.2231, 0.04438, 0.06937), (-0.2102, 0.08706, 0.06937), (-0.1892, 0.1264, 0.06937), (-0.1609, 0.1609, 0.06937), (-0.1264, 0.1892, 0.06937), (-0.08706, 0.2102, 0.06937), (-0.04438, 0.2231, 0.06937), (0.04438, 0.2231, 0.07695), (-2.629e-10, 0.2275, 0.07695), (0.08706, 0.2102, 0.07695), (0.1264, 0.1892, 0.07695), (0.1609, 0.1609, 0.07695), (0.1892, 0.1264, 0.07695), (0.2102, 0.08706, 0.07695), (0.2231, 0.04438, 0.07695), (0.2275, -1.039e-08, 0.07695), (0.2231, -0.04438, 0.07695), (0.2102, -0.08706, 0.07695), (0.1892, -0.1264, 0.07695), (0.1609, -0.1609, 0.07695), (0.1264, -0.1892, 0.07695), (0.08706, -0.2102, 0.07695), (0.04438, -0.2231, 0.07695), (-2.015e-08, -0.2275, 0.07695), (-0.04438, -0.2231, 0.07695), (-0.08706, -0.2102, 0.07695), (-0.1264, -0.1892, 0.07695), (-0.1609, -0.1609, 0.07695), (-0.1892, -0.1264, 0.07695), (-0.2102, -0.08706, 0.07695), (-0.2231, -0.04438, 0.07695), (-0.2275, 2.263e-09, 0.07695), (-0.2231, 0.04438, 0.07695), (-0.2102, 0.08706, 0.07695), (-0.1892, 0.1264, 0.07695), (-0.1609, 0.1609, 0.07695), (-0.1264, 0.1892, 0.07695), (-0.08706, 0.2102, 0.07695), (-0.04438, 0.2231, 0.07695), (0.0, -3.725e-09, 0.005)], [], [(0, 1, 2), (0, 2, 3), (0, 3, 4), (0, 4, 5), (0, 5, 6), (0, 6, 7), (0, 7, 8), (0, 8, 9), (0, 9, 10), (0, 10, 11), (0, 11, 12), (0, 12, 13), (0, 13, 14), (0, 14, 15), (0, 15, 16), (0, 16, 17), (0, 17, 18), (0, 18, 19), (0, 19, 20), (0, 20, 21), (0, 21, 22), (0, 22, 23), (0, 23, 24), (0, 24, 25), (0, 25, 26), (0, 26, 27), (0, 27, 28), (0, 28, 29), (0, 29, 30), (0, 30, 31), (18, 17, 49, 50), (0, 31, 32), (0, 32, 1), (41, 40, 65), (27, 26, 58, 59), (5, 4, 36, 37), (14, 13, 45, 46), (23, 22, 54, 55), (32, 31, 63, 64), (10, 9, 41, 42), (19, 18, 50, 51), (28, 27, 59, 60), (6, 5, 37, 38), (15, 14, 46, 47), (24, 23, 55, 56), (2, 1, 34, 33), (1, 32, 64, 34), (11, 10, 42, 43), (20, 19, 51, 52), (29, 28, 60, 61), (7, 6, 38, 39), (16, 15, 47, 48), (25, 24, 56, 57), (3, 2, 33, 35), (12, 11, 43, 44), (21, 20, 52, 53), (30, 29, 61, 62), (8, 7, 39, 40), (17, 16, 48, 49), (26, 25, 57, 58), (4, 3, 35, 36), (13, 12, 44, 45), (22, 21, 53, 54), (31, 30, 62, 63), (9, 8, 40, 41), (55, 54, 65), (42, 41, 65), (56, 55, 65), (43, 42, 65), (57, 56, 65), (44, 43, 65), (58, 57, 65), (45, 44, 65), (59, 58, 65), (46, 45, 65), (60, 59, 65), (47, 46, 65), (33, 34, 65), (61, 60, 65), (48, 47, 65), (35, 33, 65), (62, 61, 65), (49, 48, 65), (36, 35, 65), (63, 62, 65), (50, 49, 65), (37, 36, 65), (64, 63, 65), (51, 50, 65), (38, 37, 65), (34, 64, 65), (52, 51, 65), (39, 38, 65), (53, 52, 65), (40, 39, 65), (54, 53, 65)])
_uv = me_cylinder_002.uv_layers.new(name='UVMap')
_uv.uv.foreach_set('vector', [0.9062, 0.5, 1.0, 1.0, 0.9687, 1.0, 0.8906, 0.5, 0.9687, 1.0, 0.9375, 1.0, 0.8594, 0.5, 0.9375, 1.0, 0.9062, 1.0, 0.8281, 0.5, 0.9062, 1.0, 0.875, 1.0, 0.7969, 0.5, 0.875, 1.0, 0.8438, 1.0, 0.7656, 0.5, 0.8438, 1.0, 0.8125, 1.0, 0.7344, 0.5, 0.8125, 1.0, 0.7813, 1.0, 0.7031, 0.5, 0.7813, 1.0, 0.75, 1.0, 0.6719, 0.5, 0.75, 1.0, 0.7188, 1.0, 0.6406, 0.5, 0.7188, 1.0, 0.6875, 1.0, 0.6094, 0.5, 0.6875, 1.0, 0.6563, 1.0, 0.5781, 0.5, 0.6563, 1.0, 0.625, 1.0, 0.5469, 0.5, 0.625, 1.0, 0.5938, 1.0, 0.5156, 0.5, 0.5938, 1.0, 0.5625, 1.0, 0.4844, 0.5, 0.5625, 1.0, 0.5312, 1.0, 0.4531, 0.5, 0.5312, 1.0, 0.5, 1.0, 0.4219, 0.5, 0.5, 1.0, 0.4688, 1.0, 0.3906, 0.5, 0.4688, 1.0, 0.4375, 1.0, 0.3594, 0.5, 0.4375, 1.0, 0.4063, 1.0, 0.3281, 0.5, 0.4063, 1.0, 0.375, 1.0, 0.2969, 0.5, 0.375, 1.0, 0.3438, 1.0, 0.2656, 0.5, 0.3438, 1.0, 0.3125, 1.0, 0.2344, 0.5, 0.3125, 1.0, 0.2812, 1.0, 0.2031, 0.5, 0.2812, 1.0, 0.25, 1.0, 0.1719, 0.5, 0.25, 1.0, 0.2188, 1.0, 0.1406, 0.5, 0.2188, 1.0, 0.1875, 1.0, 0.1094, 0.5, 0.1875, 1.0, 0.1563, 1.0, 0.07812, 0.5, 0.1563, 1.0, 0.125, 1.0, 0.04785, 0.5, 0.125, 1.0, 0.09375, 1.0, 0.02246, 0.5, 0.09375, 1.0, 0.0625, 1.0, 0.4688, 1.0, 0.5, 1.0, 0.5, 1.0, 0.4687, 1.0, 0.006836, 0.5, 0.0625, 1.0, 0.03125, 1.0, 0.0009766, 0.5, 0.03125, 1.0, 0.0, 1.0, 0.75, 1.0, 0.7812, 1.0, 0.6719, 1.0, 0.1875, 1.0, 0.2188, 1.0, 0.2187, 1.0, 0.1875, 1.0, 0.875, 1.0, 0.9062, 1.0, 0.9062, 1.0, 0.875, 1.0, 0.5938, 1.0, 0.625, 1.0, 0.625, 1.0, 0.5938, 1.0, 0.3125, 1.0, 0.3438, 1.0, 0.3438, 1.0, 0.3125, 1.0, 0.03125, 1.0, 0.0625, 1.0, 0.0625, 1.0, 0.03125, 1.0, 0.7188, 1.0, 0.75, 1.0, 0.75, 1.0, 0.7188, 1.0, 0.4375, 1.0, 0.4688, 1.0, 0.4687, 1.0, 0.4375, 1.0, 0.1563, 1.0, 0.1875, 1.0, 0.1875, 1.0, 0.1562, 1.0, 0.8438, 1.0, 0.875, 1.0, 0.875, 1.0, 0.8437, 1.0, 0.5625, 1.0, 0.5938, 1.0, 0.5938, 1.0, 0.5625, 1.0, 0.2812, 1.0, 0.3125, 1.0, 0.3125, 1.0, 0.2812, 1.0, 0.9687, 1.0, 1.0, 1.0, 1.0, 1.0, 0.9687, 1.0, 0.0, 1.0, 0.03125, 1.0, 0.03125, 1.0, 0.0, 1.0, 0.6875, 1.0, 0.7188, 1.0, 0.7188, 1.0, 0.6875, 1.0, 0.4063, 1.0, 0.4375, 1.0, 0.4375, 1.0, 0.4062, 1.0, 0.125, 1.0, 0.1563, 1.0, 0.1562, 1.0, 0.125, 1.0, 0.8125, 1.0, 0.8438, 1.0, 0.8437, 1.0, 0.8125, 1.0, 0.5312, 1.0, 0.5625, 1.0, 0.5625, 1.0, 0.5312, 1.0, 0.25, 1.0, 0.2812, 1.0, 0.2812, 1.0, 0.25, 1.0, 0.9375, 1.0, 0.9687, 1.0, 0.9687, 1.0, 0.9375, 1.0, 0.6563, 1.0, 0.6875, 1.0, 0.6875, 1.0, 0.6562, 1.0, 0.375, 1.0, 0.4063, 1.0, 0.4062, 1.0, 0.375, 1.0, 0.09375, 1.0, 0.125, 1.0, 0.125, 1.0, 0.09375, 1.0, 0.7813, 1.0, 0.8125, 1.0, 0.8125, 1.0, 0.7812, 1.0, 0.5, 1.0, 0.5312, 1.0, 0.5312, 1.0, 0.5, 1.0, 0.2188, 1.0, 0.25, 1.0, 0.25, 1.0, 0.2187, 1.0, 0.9062, 1.0, 0.9375, 1.0, 0.9375, 1.0, 0.9062, 1.0, 0.625, 1.0, 0.6563, 1.0, 0.6562, 1.0, 0.625, 1.0, 0.3438, 1.0, 0.375, 1.0, 0.375, 1.0, 0.3438, 1.0, 0.0625, 1.0, 0.09375, 1.0, 0.09375, 1.0, 0.0625, 1.0, 0.75, 1.0, 0.7813, 1.0, 0.7812, 1.0, 0.75, 1.0, 0.3125, 1.0, 0.3438, 1.0, 0.2344, 1.0, 0.7188, 1.0, 0.75, 1.0, 0.6406, 1.0, 0.2812, 1.0, 0.3125, 1.0, 0.2031, 1.0, 0.6875, 1.0, 0.7188, 1.0, 0.6094, 1.0, 0.25, 1.0, 0.2812, 1.0, 0.1719, 1.0, 0.6562, 1.0, 0.6875, 1.0, 0.5781, 1.0, 0.2187, 1.0, 0.25, 1.0, 0.1406, 1.0, 0.625, 1.0, 0.6562, 1.0, 0.5469, 1.0, 0.1875, 1.0, 0.2187, 1.0, 0.1094, 1.0, 0.5938, 1.0, 0.625, 1.0, 0.5156, 1.0, 0.1562, 1.0, 0.1875, 1.0, 0.07812, 1.0, 0.5625, 1.0, 0.5938, 1.0, 0.4844, 1.0, 0.9687, 1.0, 1.0, 1.0, 0.8906, 1.0, 0.125, 1.0, 0.1562, 1.0, 0.04785, 1.0, 0.5312, 1.0, 0.5625, 1.0, 0.4531, 1.0, 0.9375, 1.0, 0.9687, 1.0, 0.8594, 1.0, 0.09375, 1.0, 0.125, 1.0, 0.02246, 1.0, 0.5, 1.0, 0.5312, 1.0, 0.4219, 1.0, 0.9062, 1.0, 0.9375, 1.0, 0.8281, 1.0, 0.0625, 1.0, 0.09375, 1.0, 0.006836, 1.0, 0.4687, 1.0, 0.5, 1.0, 0.3906, 1.0, 0.875, 1.0, 0.9062, 1.0, 0.7969, 1.0, 0.03125, 1.0, 0.0625, 1.0, 0.0009766, 1.0, 0.4375, 1.0, 0.4687, 1.0, 0.3594, 1.0, 0.8437, 1.0, 0.875, 1.0, 0.7656, 1.0, 0.0, 1.0, 0.03125, 1.0, 0.0, 1.0, 0.4062, 1.0, 0.4375, 1.0, 0.3281, 1.0, 0.8125, 1.0, 0.8437, 1.0, 0.7344, 1.0, 0.375, 1.0, 0.4062, 1.0, 0.2969, 1.0, 0.7812, 1.0, 0.8125, 1.0, 0.7031, 1.0, 0.3438, 1.0, 0.375, 1.0, 0.2656, 1.0])
me_cylinder_002.materials.append(mat_material_004)
me_cylinder_002.use_remesh_fix_poles = True
me_cylinder_002.use_remesh_preserve_attributes = False
me_cylinder_002.update()
me_cylinder_003 = bpy.data.meshes.new('Cylinder.003')
me_cylinder_003.from_pydata([(-2.212e-09, 0.0, -0.005), (-2.673e-10, 0.2275, 0.06937), (0.04438, 0.2231, 0.06937), (0.08706, 0.2102, 0.06937), (0.1264, 0.1892, 0.06937), (0.1609, 0.1609, 0.06937), (0.1892, 0.1264, 0.06937), (0.2102, 0.08706, 0.06937), (0.2231, 0.04438, 0.06937), (0.2275, -1.039e-08, 0.06937), (0.2231, -0.04438, 0.06937), (0.2102, -0.08706, 0.06937), (0.1892, -0.1264, 0.06937), (0.1609, -0.1609, 0.06937), (0.1264, -0.1892, 0.06937), (0.08706, -0.2102, 0.06937), (0.04438, -0.2231, 0.06937), (-2.016e-08, -0.2275, 0.06937), (-0.04438, -0.2231, 0.06937), (-0.08706, -0.2102, 0.06937), (-0.1264, -0.1892, 0.06937), (-0.1609, -0.1609, 0.06937), (-0.1892, -0.1264, 0.06937), (-0.2102, -0.08706, 0.06937), (-0.2231, -0.04438, 0.06937), (-0.2275, 2.263e-09, 0.06937), (-0.2231, 0.04438, 0.06937), (-0.2102, 0.08706, 0.06937), (-0.1892, 0.1264, 0.06937), (-0.1609, 0.1609, 0.06937), (-0.1264, 0.1892, 0.06937), (-0.08706, 0.2102, 0.06937), (-0.04438, 0.2231, 0.06937), (0.04438, 0.2231, 0.07695), (-2.629e-10, 0.2275, 0.07695), (0.08706, 0.2102, 0.07695), (0.1264, 0.1892, 0.07695), (0.1609, 0.1609, 0.07695), (0.1892, 0.1264, 0.07695), (0.2102, 0.08706, 0.07695), (0.2231, 0.04438, 0.07695), (0.2275, -1.039e-08, 0.07695), (0.2231, -0.04438, 0.07695), (0.2102, -0.08706, 0.07695), (0.1892, -0.1264, 0.07695), (0.1609, -0.1609, 0.07695), (0.1264, -0.1892, 0.07695), (0.08706, -0.2102, 0.07695), (0.04438, -0.2231, 0.07695), (-2.015e-08, -0.2275, 0.07695), (-0.04438, -0.2231, 0.07695), (-0.08706, -0.2102, 0.07695), (-0.1264, -0.1892, 0.07695), (-0.1609, -0.1609, 0.07695), (-0.1892, -0.1264, 0.07695), (-0.2102, -0.08706, 0.07695), (-0.2231, -0.04438, 0.07695), (-0.2275, 2.263e-09, 0.07695), (-0.2231, 0.04438, 0.07695), (-0.2102, 0.08706, 0.07695), (-0.1892, 0.1264, 0.07695), (-0.1609, 0.1609, 0.07695), (-0.1264, 0.1892, 0.07695), (-0.08706, 0.2102, 0.07695), (-0.04438, 0.2231, 0.07695), (0.0, -3.725e-09, 0.005)], [], [(0, 1, 2), (0, 2, 3), (0, 3, 4), (0, 4, 5), (0, 5, 6), (0, 6, 7), (0, 7, 8), (0, 8, 9), (0, 9, 10), (0, 10, 11), (0, 11, 12), (0, 12, 13), (0, 13, 14), (0, 14, 15), (0, 15, 16), (0, 16, 17), (0, 17, 18), (0, 18, 19), (0, 19, 20), (0, 20, 21), (0, 21, 22), (0, 22, 23), (0, 23, 24), (0, 24, 25), (0, 25, 26), (0, 26, 27), (0, 27, 28), (0, 28, 29), (0, 29, 30), (0, 30, 31), (18, 17, 49, 50), (0, 31, 32), (0, 32, 1), (41, 40, 65), (27, 26, 58, 59), (5, 4, 36, 37), (14, 13, 45, 46), (23, 22, 54, 55), (32, 31, 63, 64), (10, 9, 41, 42), (19, 18, 50, 51), (28, 27, 59, 60), (6, 5, 37, 38), (15, 14, 46, 47), (24, 23, 55, 56), (2, 1, 34, 33), (1, 32, 64, 34), (11, 10, 42, 43), (20, 19, 51, 52), (29, 28, 60, 61), (7, 6, 38, 39), (16, 15, 47, 48), (25, 24, 56, 57), (3, 2, 33, 35), (12, 11, 43, 44), (21, 20, 52, 53), (30, 29, 61, 62), (8, 7, 39, 40), (17, 16, 48, 49), (26, 25, 57, 58), (4, 3, 35, 36), (13, 12, 44, 45), (22, 21, 53, 54), (31, 30, 62, 63), (9, 8, 40, 41), (55, 54, 65), (42, 41, 65), (56, 55, 65), (43, 42, 65), (57, 56, 65), (44, 43, 65), (58, 57, 65), (45, 44, 65), (59, 58, 65), (46, 45, 65), (60, 59, 65), (47, 46, 65), (33, 34, 65), (61, 60, 65), (48, 47, 65), (35, 33, 65), (62, 61, 65), (49, 48, 65), (36, 35, 65), (63, 62, 65), (50, 49, 65), (37, 36, 65), (64, 63, 65), (51, 50, 65), (38, 37, 65), (34, 64, 65), (52, 51, 65), (39, 38, 65), (53, 52, 65), (40, 39, 65), (54, 53, 65)])
_uv = me_cylinder_003.uv_layers.new(name='UVMap')
_uv.uv.foreach_set('vector', [0.9062, 0.5, 1.0, 1.0, 0.9687, 1.0, 0.8906, 0.5, 0.9687, 1.0, 0.9375, 1.0, 0.8594, 0.5, 0.9375, 1.0, 0.9062, 1.0, 0.8281, 0.5, 0.9062, 1.0, 0.875, 1.0, 0.7969, 0.5, 0.875, 1.0, 0.8438, 1.0, 0.7656, 0.5, 0.8438, 1.0, 0.8125, 1.0, 0.7344, 0.5, 0.8125, 1.0, 0.7813, 1.0, 0.7031, 0.5, 0.7813, 1.0, 0.75, 1.0, 0.6719, 0.5, 0.75, 1.0, 0.7188, 1.0, 0.6406, 0.5, 0.7188, 1.0, 0.6875, 1.0, 0.6094, 0.5, 0.6875, 1.0, 0.6563, 1.0, 0.5781, 0.5, 0.6563, 1.0, 0.625, 1.0, 0.5469, 0.5, 0.625, 1.0, 0.5938, 1.0, 0.5156, 0.5, 0.5938, 1.0, 0.5625, 1.0, 0.4844, 0.5, 0.5625, 1.0, 0.5312, 1.0, 0.4531, 0.5, 0.5312, 1.0, 0.5, 1.0, 0.4219, 0.5, 0.5, 1.0, 0.4688, 1.0, 0.3906, 0.5, 0.4688, 1.0, 0.4375, 1.0, 0.3594, 0.5, 0.4375, 1.0, 0.4063, 1.0, 0.3281, 0.5, 0.4063, 1.0, 0.375, 1.0, 0.2969, 0.5, 0.375, 1.0, 0.3438, 1.0, 0.2656, 0.5, 0.3438, 1.0, 0.3125, 1.0, 0.2344, 0.5, 0.3125, 1.0, 0.2812, 1.0, 0.2031, 0.5, 0.2812, 1.0, 0.25, 1.0, 0.1719, 0.5, 0.25, 1.0, 0.2188, 1.0, 0.1406, 0.5, 0.2188, 1.0, 0.1875, 1.0, 0.1094, 0.5, 0.1875, 1.0, 0.1563, 1.0, 0.07812, 0.5, 0.1563, 1.0, 0.125, 1.0, 0.04785, 0.5, 0.125, 1.0, 0.09375, 1.0, 0.02246, 0.5, 0.09375, 1.0, 0.0625, 1.0, 0.4688, 1.0, 0.5, 1.0, 0.5, 1.0, 0.4687, 1.0, 0.006836, 0.5, 0.0625, 1.0, 0.03125, 1.0, 0.0009766, 0.5, 0.03125, 1.0, 0.0, 1.0, 0.75, 1.0, 0.7812, 1.0, 0.6719, 1.0, 0.1875, 1.0, 0.2188, 1.0, 0.2187, 1.0, 0.1875, 1.0, 0.875, 1.0, 0.9062, 1.0, 0.9062, 1.0, 0.875, 1.0, 0.5938, 1.0, 0.625, 1.0, 0.625, 1.0, 0.5938, 1.0, 0.3125, 1.0, 0.3438, 1.0, 0.3438, 1.0, 0.3125, 1.0, 0.03125, 1.0, 0.0625, 1.0, 0.0625, 1.0, 0.03125, 1.0, 0.7188, 1.0, 0.75, 1.0, 0.75, 1.0, 0.7188, 1.0, 0.4375, 1.0, 0.4688, 1.0, 0.4687, 1.0, 0.4375, 1.0, 0.1563, 1.0, 0.1875, 1.0, 0.1875, 1.0, 0.1562, 1.0, 0.8438, 1.0, 0.875, 1.0, 0.875, 1.0, 0.8437, 1.0, 0.5625, 1.0, 0.5938, 1.0, 0.5938, 1.0, 0.5625, 1.0, 0.2812, 1.0, 0.3125, 1.0, 0.3125, 1.0, 0.2812, 1.0, 0.9687, 1.0, 1.0, 1.0, 1.0, 1.0, 0.9687, 1.0, 0.0, 1.0, 0.03125, 1.0, 0.03125, 1.0, 0.0, 1.0, 0.6875, 1.0, 0.7188, 1.0, 0.7188, 1.0, 0.6875, 1.0, 0.4063, 1.0, 0.4375, 1.0, 0.4375, 1.0, 0.4062, 1.0, 0.125, 1.0, 0.1563, 1.0, 0.1562, 1.0, 0.125, 1.0, 0.8125, 1.0, 0.8438, 1.0, 0.8437, 1.0, 0.8125, 1.0, 0.5312, 1.0, 0.5625, 1.0, 0.5625, 1.0, 0.5312, 1.0, 0.25, 1.0, 0.2812, 1.0, 0.2812, 1.0, 0.25, 1.0, 0.9375, 1.0, 0.9687, 1.0, 0.9687, 1.0, 0.9375, 1.0, 0.6563, 1.0, 0.6875, 1.0, 0.6875, 1.0, 0.6562, 1.0, 0.375, 1.0, 0.4063, 1.0, 0.4062, 1.0, 0.375, 1.0, 0.09375, 1.0, 0.125, 1.0, 0.125, 1.0, 0.09375, 1.0, 0.7813, 1.0, 0.8125, 1.0, 0.8125, 1.0, 0.7812, 1.0, 0.5, 1.0, 0.5312, 1.0, 0.5312, 1.0, 0.5, 1.0, 0.2188, 1.0, 0.25, 1.0, 0.25, 1.0, 0.2187, 1.0, 0.9062, 1.0, 0.9375, 1.0, 0.9375, 1.0, 0.9062, 1.0, 0.625, 1.0, 0.6563, 1.0, 0.6562, 1.0, 0.625, 1.0, 0.3438, 1.0, 0.375, 1.0, 0.375, 1.0, 0.3438, 1.0, 0.0625, 1.0, 0.09375, 1.0, 0.09375, 1.0, 0.0625, 1.0, 0.75, 1.0, 0.7813, 1.0, 0.7812, 1.0, 0.75, 1.0, 0.3125, 1.0, 0.3438, 1.0, 0.2344, 1.0, 0.7188, 1.0, 0.75, 1.0, 0.6406, 1.0, 0.2812, 1.0, 0.3125, 1.0, 0.2031, 1.0, 0.6875, 1.0, 0.7188, 1.0, 0.6094, 1.0, 0.25, 1.0, 0.2812, 1.0, 0.1719, 1.0, 0.6562, 1.0, 0.6875, 1.0, 0.5781, 1.0, 0.2187, 1.0, 0.25, 1.0, 0.1406, 1.0, 0.625, 1.0, 0.6562, 1.0, 0.5469, 1.0, 0.1875, 1.0, 0.2187, 1.0, 0.1094, 1.0, 0.5938, 1.0, 0.625, 1.0, 0.5156, 1.0, 0.1562, 1.0, 0.1875, 1.0, 0.07812, 1.0, 0.5625, 1.0, 0.5938, 1.0, 0.4844, 1.0, 0.9687, 1.0, 1.0, 1.0, 0.8906, 1.0, 0.125, 1.0, 0.1562, 1.0, 0.04785, 1.0, 0.5312, 1.0, 0.5625, 1.0, 0.4531, 1.0, 0.9375, 1.0, 0.9687, 1.0, 0.8594, 1.0, 0.09375, 1.0, 0.125, 1.0, 0.02246, 1.0, 0.5, 1.0, 0.5312, 1.0, 0.4219, 1.0, 0.9062, 1.0, 0.9375, 1.0, 0.8281, 1.0, 0.0625, 1.0, 0.09375, 1.0, 0.006836, 1.0, 0.4687, 1.0, 0.5, 1.0, 0.3906, 1.0, 0.875, 1.0, 0.9062, 1.0, 0.7969, 1.0, 0.03125, 1.0, 0.0625, 1.0, 0.0009766, 1.0, 0.4375, 1.0, 0.4687, 1.0, 0.3594, 1.0, 0.8437, 1.0, 0.875, 1.0, 0.7656, 1.0, 0.0, 1.0, 0.03125, 1.0, 0.0, 1.0, 0.4062, 1.0, 0.4375, 1.0, 0.3281, 1.0, 0.8125, 1.0, 0.8437, 1.0, 0.7344, 1.0, 0.375, 1.0, 0.4062, 1.0, 0.2969, 1.0, 0.7812, 1.0, 0.8125, 1.0, 0.7031, 1.0, 0.3438, 1.0, 0.375, 1.0, 0.2656, 1.0])
me_cylinder_003.materials.append(mat_material_004)
me_cylinder_003.use_remesh_fix_poles = True
me_cylinder_003.use_remesh_preserve_attributes = False
me_cylinder_003.update()
me_sphere = bpy.data.meshes.new('Sphere')
me_sphere.from_pydata([(0.0, 0.02, -8.742e-10), (0.01, 0.01, 0.01414), (0.01414, 0.01414, -8.742e-10), (0.01, 0.01, -0.01414), (0.01414, -1.443e-09, 0.01414), (0.02, -1.443e-09, -8.742e-10), (0.01414, -1.443e-09, -0.01414), (0.01, -0.01, 0.01414), (0.01414, -0.01414, -8.742e-10), (0.01, -0.01, -0.01414), (-1.606e-10, -0.01414, 0.01414), (-6.263e-10, -0.02, -8.742e-10), (-1.606e-10, -0.01414, -0.01414), (-0.01, -0.01, 0.01414), (-0.01414, -0.01414, -8.742e-10), (-0.01, -0.01, -0.01414), (0.0, -1.748e-09, -0.02), (-1.748e-09, -1.748e-09, 0.02), (-0.01414, -1.909e-09, 0.01414), (-0.02, -1.443e-09, -8.742e-10), (-0.01414, -1.909e-09, -0.01414), (-0.01, 0.01, 0.01414), (-0.01414, 0.01414, -8.742e-10), (-0.01, 0.01, -0.01414), (-1.606e-10, 0.01414, 0.01414), (-1.606e-10, 0.01414, -0.01414)], [], [(16, 25, 3), (0, 24, 1, 2), (25, 0, 2, 3), (24, 17, 1), (3, 2, 5, 6), (1, 17, 4), (16, 3, 6), (2, 1, 4, 5), (5, 4, 7, 8), (6, 5, 8, 9), (4, 17, 7), (16, 6, 9), (16, 9, 12), (8, 7, 10, 11), (9, 8, 11, 12), (7, 17, 10), (16, 12, 15), (11, 10, 13, 14), (12, 11, 14, 15), (10, 17, 13), (16, 15, 20), (14, 13, 18, 19), (15, 14, 19, 20), (13, 17, 18), (16, 20, 23), (19, 18, 21, 22), (20, 19, 22, 23), (18, 17, 21), (21, 17, 24), (16, 23, 25), (22, 21, 24, 0), (23, 22, 0, 25)])
_uv = me_sphere.uv_layers.new(name='UVMap')
_uv.uv.foreach_set('vector', [0.6875, 0.0, 0.75, 0.25, 0.625, 0.25, 0.75, 0.5, 0.75, 0.75, 0.625, 0.75, 0.625, 0.5, 0.75, 0.25, 0.75, 0.5, 0.625, 0.5, 0.625, 0.25, 0.75, 0.75, 0.6875, 1.0, 0.625, 0.75, 0.625, 0.25, 0.625, 0.5, 0.5, 0.5, 0.5, 0.25, 0.625, 0.75, 0.5625, 1.0, 0.5, 0.75, 0.5625, 0.0, 0.625, 0.25, 0.5, 0.25, 0.625, 0.5, 0.625, 0.75, 0.5, 0.75, 0.5, 0.5, 0.5, 0.5, 0.5, 0.75, 0.375, 0.75, 0.375, 0.5, 0.5, 0.25, 0.5, 0.5, 0.375, 0.5, 0.375, 0.25, 0.5, 0.75, 0.4375, 1.0, 0.375, 0.75, 0.4375, 0.0, 0.5, 0.25, 0.375, 0.25, 0.3125, 0.0, 0.375, 0.25, 0.25, 0.25, 0.375, 0.5, 0.375, 0.75, 0.25, 0.75, 0.25, 0.5, 0.375, 0.25, 0.375, 0.5, 0.25, 0.5, 0.25, 0.25, 0.375, 0.75, 0.3125, 1.0, 0.25, 0.75, 0.1875, 0.0, 0.25, 0.25, 0.125, 0.25, 0.25, 0.5, 0.25, 0.75, 0.125, 0.75, 0.125, 0.5, 0.25, 0.25, 0.25, 0.5, 0.125, 0.5, 0.125, 0.25, 0.25, 0.75, 0.1875, 1.0, 0.125, 0.75, 0.0625, 0.0, 0.125, 0.25, 0.0, 0.25, 0.125, 0.5, 0.125, 0.75, 0.0, 0.75, 0.0, 0.5, 0.125, 0.25, 0.125, 0.5, 0.0, 0.5, 0.0, 0.25, 0.125, 0.75, 0.0625, 1.0, 0.0, 0.75, 0.9375, 0.0, 1.0, 0.25, 0.875, 0.25, 1.0, 0.5, 1.0, 0.75, 0.875, 0.75, 0.875, 0.5, 1.0, 0.25, 1.0, 0.5, 0.875, 0.5, 0.875, 0.25, 1.0, 0.75, 0.9375, 1.0, 0.875, 0.75, 0.875, 0.75, 0.8125, 1.0, 0.75, 0.75, 0.8125, 0.0, 0.875, 0.25, 0.75, 0.25, 0.875, 0.5, 0.875, 0.75, 0.75, 0.75, 0.75, 0.5, 0.875, 0.25, 0.875, 0.5, 0.75, 0.5, 0.75, 0.25])
me_sphere.materials.append(mat_material_003)
me_sphere.use_remesh_fix_poles = True
me_sphere.use_remesh_preserve_attributes = False
me_sphere.update()
me_sphere_001 = bpy.data.meshes.new('Sphere.001')
me_sphere_001.from_pydata([(0.0, 0.03536, 0.03536), (0.0, 0.04619, 0.01913), (0.0, 0.04619, -0.01913), (0.0, 0.01913, -0.04619), (0.007322, 0.01768, 0.04619), (0.01353, 0.03266, 0.03536), (0.01768, 0.04268, 0.01913), (0.01913, 0.04619, -2.186e-09), (0.01768, 0.04268, -0.01913), (0.01353, 0.03266, -0.03536), (0.007322, 0.01768, -0.04619), (0.01353, 0.01353, 0.04619), (0.025, 0.025, 0.03536), (0.03266, 0.03266, 0.01913), (0.03536, 0.03536, -2.186e-09), (0.03266, 0.03266, -0.01913), (0.025, 0.025, -0.03536), (0.01353, 0.01353, -0.04619), (0.01768, 0.007322, 0.04619), (0.03266, 0.01353, 0.03536), (0.04268, 0.01768, 0.01913), (0.04619, 0.01913, -2.186e-09), (0.04268, 0.01768, -0.01913), (0.03266, 0.01353, -0.03536), (0.01768, 0.007322, -0.04619), (0.01913, -6.852e-09, 0.04619), (0.03536, -7.783e-09, 0.03536), (0.04619, -9.646e-09, 0.01913), (0.05, -1.151e-08, -2.186e-09), (0.04619, -9.646e-09, -0.01913), (0.03536, -7.783e-09, -0.03536), (0.01913, -7.318e-09, -0.04619), (0.01768, -0.007322, 0.04619), (0.03266, -0.01353, 0.03536), (0.04268, -0.01768, 0.01913), (0.04619, -0.01913, -2.186e-09), (0.04268, -0.01768, -0.01913), (0.03266, -0.01353, -0.03536), (0.01768, -0.007322, -0.04619), (0.01353, -0.01353, 0.04619), (0.025, -0.025, 0.03536), (0.03266, -0.03266, 0.01913), (0.03536, -0.03536, -2.186e-09), (0.03266, -0.03266, -0.01913), (0.025, -0.025, -0.03536), (0.01353, -0.01353, -0.04619), (0.007322, -0.01768, 0.04619), (0.01353, -0.03266, 0.03536), (0.01768, -0.04268, 0.01913), (0.01913, -0.04619, -2.186e-09), (0.01768, -0.04268, -0.01913), (0.01353, -0.03266, -0.03536), (0.007322, -0.01768, -0.04619), (-2.109e-15, -8.742e-09, 0.05), (-3.45e-09, -0.01913, 0.04619), (-8.572e-09, -0.03536, 0.03536), (-9.503e-09, -0.04619, 0.01913), (-1.323e-08, -0.05, -2.186e-09), (-1.137e-08, -0.04619, -0.01913), (-8.572e-09, -0.03536, -0.03536), (-5.312e-09, -0.01913, -0.04619), (-0.007322, -0.01768, 0.04619), (-0.01353, -0.03266, 0.03536), (-0.01768, -0.04268, 0.01913), (-0.01913, -0.04619, -2.186e-09), (-0.01768, -0.04268, -0.01913), (-0.01353, -0.03266, -0.03536), (-0.007322, -0.01768, -0.04619), (-0.01353, -0.01353, 0.04619), (-0.025, -0.025, 0.03536), (-0.03266, -0.03266, 0.01913), (-0.03536, -0.03536, -2.186e-09), (-0.03266, -0.03266, -0.01913), (-0.025, -0.025, -0.03536), (-0.01353, -0.01353, -0.04619), (0.0, -4.371e-09, -0.05), (-0.01768, -0.007322, 0.04619), (-0.03266, -0.01353, 0.03536), (-0.04268, -0.01768, 0.01913), (-0.04619, -0.01913, -2.186e-09), (-0.04268, -0.01768, -0.01913), (-0.03266, -0.01353, -0.03536), (-0.01768, -0.007322, -0.04619), (-0.01913, 1.996e-09, 0.04619), (-0.03536, 1.084e-08, 0.03536), (-0.04619, 1.271e-08, 0.01913), (-0.05, 1.643e-08, -2.186e-09), (-0.04619, 1.457e-08, -0.01913), (-0.03536, 1.084e-08, -0.03536), (-0.01913, 1.996e-09, -0.04619), (-0.01768, 0.007322, 0.04619), (-0.03266, 0.01353, 0.03536), (-0.04268, 0.01768, 0.01913), (-0.04619, 0.01913, -2.186e-09), (-0.04268, 0.01768, -0.01913), (-0.03266, 0.01353, -0.03536), (-0.01768, 0.007322, -0.04619), (-0.01353, 0.01353, 0.04619), (-0.025, 0.025, 0.03536), (-0.03266, 0.03266, 0.01913), (-0.03536, 0.03536, -2.186e-09), (-0.03266, 0.03266, -0.01913), (-0.025, 0.025, -0.03536), (-0.01353, 0.01353, -0.04619), (-0.007322, 0.01768, 0.04619), (-0.01353, 0.03266, 0.03536), (-0.01768, 0.04268, 0.01913), (-0.01913, 0.04619, -2.186e-09), (-0.01768, 0.04268, -0.01913), (-0.01353, 0.03266, -0.03536), (-0.007322, 0.01768, -0.04619), (8.192e-09, 0.01913, 0.04619), (3.334e-08, 0.05, -2.186e-09), (1.937e-08, 0.03536, -0.03536)], [], [(75, 3, 10), (113, 2, 8, 9), (112, 1, 6, 7), (0, 111, 4, 5), (3, 113, 9, 10), (2, 112, 7, 8), (1, 0, 5, 6), (111, 53, 4), (10, 9, 16, 17), (8, 7, 14, 15), (6, 5, 12, 13), (4, 53, 11), (75, 10, 17), (9, 8, 15, 16), (7, 6, 13, 14), (5, 4, 11, 12), (15, 14, 21, 22), (13, 12, 19, 20), (11, 53, 18), (75, 17, 24), (16, 15, 22, 23), (14, 13, 20, 21), (12, 11, 18, 19), (17, 16, 23, 24), (75, 24, 31), (23, 22, 29, 30), (21, 20, 27, 28), (19, 18, 25, 26), (24, 23, 30, 31), (22, 21, 28, 29), (20, 19, 26, 27), (18, 53, 25), (28, 27, 34, 35), (26, 25, 32, 33), (31, 30, 37, 38), (29, 28, 35, 36), (27, 26, 33, 34), (25, 53, 32), (75, 31, 38), (30, 29, 36, 37), (38, 37, 44, 45), (36, 35, 42, 43), (34, 33, 40, 41), (32, 53, 39), (75, 38, 45), (37, 36, 43, 44), (35, 34, 41, 42), (33, 32, 39, 40), (41, 40, 47, 48), (39, 53, 46), (75, 45, 52), (44, 43, 50, 51), (42, 41, 48, 49), (40, 39, 46, 47), (45, 44, 51, 52), (43, 42, 49, 50), (75, 52, 60), (51, 50, 58, 59), (49, 48, 56, 57), (47, 46, 54, 55), (52, 51, 59, 60), (50, 49, 57, 58), (48, 47, 55, 56), (46, 53, 54), (55, 54, 61, 62), (60, 59, 66, 67), (58, 57, 64, 65), (56, 55, 62, 63), (54, 53, 61), (75, 60, 67), (59, 58, 65, 66), (57, 56, 63, 64), (67, 66, 73, 74), (65, 64, 71, 72), (63, 62, 69, 70), (61, 53, 68), (75, 67, 74), (66, 65, 72, 73), (64, 63, 70, 71), (62, 61, 68, 69), (68, 53, 76), (75, 74, 82), (73, 72, 80, 81), (71, 70, 78, 79), (69, 68, 76, 77), (74, 73, 81, 82), (72, 71, 79, 80), (70, 69, 77, 78), (81, 80, 87, 88), (79, 78, 85, 86), (77, 76, 83, 84), (82, 81, 88, 89), (80, 79, 86, 87), (78, 77, 84, 85), (76, 53, 83), (75, 82, 89), (89, 88, 95, 96), (87, 86, 93, 94), (85, 84, 91, 92), (83, 53, 90), (75, 89, 96), (88, 87, 94, 95), (86, 85, 92, 93), (84, 83, 90, 91), (94, 93, 100, 101), (92, 91, 98, 99), (90, 53, 97), (75, 96, 103), (95, 94, 101, 102), (93, 92, 99, 100), (91, 90, 97, 98), (96, 95, 102, 103), (75, 103, 110), (102, 101, 108, 109), (100, 99, 106, 107), (98, 97, 104, 105), (103, 102, 109, 110), (101, 100, 107, 108), (99, 98, 105, 106), (97, 53, 104), (107, 106, 1, 112), (105, 104, 111, 0), (110, 109, 113, 3), (108, 107, 112, 2), (106, 105, 0, 1), (104, 53, 111), (75, 110, 3), (109, 108, 2, 113)])
_uv = me_sphere_001.uv_layers.new(name='UVMap')
_uv.uv.foreach_set('vector', [0.7188, 0.0, 0.75, 0.125, 0.6875, 0.125, 0.75, 0.25, 0.75, 0.375, 0.6875, 0.375, 0.6875, 0.25, 0.75, 0.5, 0.75, 0.625, 0.6875, 0.625, 0.6875, 0.5, 0.75, 0.75, 0.75, 0.875, 0.6875, 0.875, 0.6875, 0.75, 0.75, 0.125, 0.75, 0.25, 0.6875, 0.25, 0.6875, 0.125, 0.75, 0.375, 0.75, 0.5, 0.6875, 0.5, 0.6875, 0.375, 0.75, 0.625, 0.75, 0.75, 0.6875, 0.75, 0.6875, 0.625, 0.75, 0.875, 0.7187, 1.0, 0.6875, 0.875, 0.6875, 0.125, 0.6875, 0.25, 0.625, 0.25, 0.625, 0.125, 0.6875, 0.375, 0.6875, 0.5, 0.625, 0.5, 0.625, 0.375, 0.6875, 0.625, 0.6875, 0.75, 0.625, 0.75, 0.625, 0.625, 0.6875, 0.875, 0.6562, 1.0, 0.625, 0.875, 0.6562, 0.0, 0.6875, 0.125, 0.625, 0.125, 0.6875, 0.25, 0.6875, 0.375, 0.625, 0.375, 0.625, 0.25, 0.6875, 0.5, 0.6875, 0.625, 0.625, 0.625, 0.625, 0.5, 0.6875, 0.75, 0.6875, 0.875, 0.625, 0.875, 0.625, 0.75, 0.625, 0.375, 0.625, 0.5, 0.5625, 0.5, 0.5625, 0.375, 0.625, 0.625, 0.625, 0.75, 0.5625, 0.75, 0.5625, 0.625, 0.625, 0.875, 0.5937, 1.0, 0.5625, 0.875, 0.5937, 0.0, 0.625, 0.125, 0.5625, 0.125, 0.625, 0.25, 0.625, 0.375, 0.5625, 0.375, 0.5625, 0.25, 0.625, 0.5, 0.625, 0.625, 0.5625, 0.625, 0.5625, 0.5, 0.625, 0.75, 0.625, 0.875, 0.5625, 0.875, 0.5625, 0.75, 0.625, 0.125, 0.625, 0.25, 0.5625, 0.25, 0.5625, 0.125, 0.5312, 0.0, 0.5625, 0.125, 0.5, 0.125, 0.5625, 0.25, 0.5625, 0.375, 0.5, 0.375, 0.5, 0.25, 0.5625, 0.5, 0.5625, 0.625, 0.5, 0.625, 0.5, 0.5, 0.5625, 0.75, 0.5625, 0.875, 0.5, 0.875, 0.5, 0.75, 0.5625, 0.125, 0.5625, 0.25, 0.5, 0.25, 0.5, 0.125, 0.5625, 0.375, 0.5625, 0.5, 0.5, 0.5, 0.5, 0.375, 0.5625, 0.625, 0.5625, 0.75, 0.5, 0.75, 0.5, 0.625, 0.5625, 0.875, 0.5312, 1.0, 0.5, 0.875, 0.5, 0.5, 0.5, 0.625, 0.4375, 0.625, 0.4375, 0.5, 0.5, 0.75, 0.5, 0.875, 0.4375, 0.875, 0.4375, 0.75, 0.5, 0.125, 0.5, 0.25, 0.4375, 0.25, 0.4375, 0.125, 0.5, 0.375, 0.5, 0.5, 0.4375, 0.5, 0.4375, 0.375, 0.5, 0.625, 0.5, 0.75, 0.4375, 0.75, 0.4375, 0.625, 0.5, 0.875, 0.4687, 1.0, 0.4375, 0.875, 0.4687, 0.0, 0.5, 0.125, 0.4375, 0.125, 0.5, 0.25, 0.5, 0.375, 0.4375, 0.375, 0.4375, 0.25, 0.4375, 0.125, 0.4375, 0.25, 0.375, 0.25, 0.375, 0.125, 0.4375, 0.375, 0.4375, 0.5, 0.375, 0.5, 0.375, 0.375, 0.4375, 0.625, 0.4375, 0.75, 0.375, 0.75, 0.375, 0.625, 0.4375, 0.875, 0.4062, 1.0, 0.375, 0.875, 0.4062, 0.0, 0.4375, 0.125, 0.375, 0.125, 0.4375, 0.25, 0.4375, 0.375, 0.375, 0.375, 0.375, 0.25, 0.4375, 0.5, 0.4375, 0.625, 0.375, 0.625, 0.375, 0.5, 0.4375, 0.75, 0.4375, 0.875, 0.375, 0.875, 0.375, 0.75, 0.375, 0.625, 0.375, 0.75, 0.3125, 0.75, 0.3125, 0.625, 0.375, 0.875, 0.3437, 1.0, 0.3125, 0.875, 0.3437, 0.0, 0.375, 0.125, 0.3125, 0.125, 0.375, 0.25, 0.375, 0.375, 0.3125, 0.375, 0.3125, 0.25, 0.375, 0.5, 0.375, 0.625, 0.3125, 0.625, 0.3125, 0.5, 0.375, 0.75, 0.375, 0.875, 0.3125, 0.875, 0.3125, 0.75, 0.375, 0.125, 0.375, 0.25, 0.3125, 0.25, 0.3125, 0.125, 0.375, 0.375, 0.375, 0.5, 0.3125, 0.5, 0.3125, 0.375, 0.2812, 0.0, 0.3125, 0.125, 0.25, 0.125, 0.3125, 0.25, 0.3125, 0.375, 0.25, 0.375, 0.25, 0.25, 0.3125, 0.5, 0.3125, 0.625, 0.25, 0.625, 0.25, 0.5, 0.3125, 0.75, 0.3125, 0.875, 0.25, 0.875, 0.25, 0.75, 0.3125, 0.125, 0.3125, 0.25, 0.25, 0.25, 0.25, 0.125, 0.3125, 0.375, 0.3125, 0.5, 0.25, 0.5, 0.25, 0.375, 0.3125, 0.625, 0.3125, 0.75, 0.25, 0.75, 0.25, 0.625, 0.3125, 0.875, 0.2812, 1.0, 0.25, 0.875, 0.25, 0.75, 0.25, 0.875, 0.1875, 0.875, 0.1875, 0.75, 0.25, 0.125, 0.25, 0.25, 0.1875, 0.25, 0.1875, 0.125, 0.25, 0.375, 0.25, 0.5, 0.1875, 0.5, 0.1875, 0.375, 0.25, 0.625, 0.25, 0.75, 0.1875, 0.75, 0.1875, 0.625, 0.25, 0.875, 0.2188, 1.0, 0.1875, 0.875, 0.2187, 0.0, 0.25, 0.125, 0.1875, 0.125, 0.25, 0.25, 0.25, 0.375, 0.1875, 0.375, 0.1875, 0.25, 0.25, 0.5, 0.25, 0.625, 0.1875, 0.625, 0.1875, 0.5, 0.1875, 0.125, 0.1875, 0.25, 0.125, 0.25, 0.125, 0.125, 0.1875, 0.375, 0.1875, 0.5, 0.125, 0.5, 0.125, 0.375, 0.1875, 0.625, 0.1875, 0.75, 0.125, 0.75, 0.125, 0.625, 0.1875, 0.875, 0.1563, 1.0, 0.125, 0.875, 0.1562, 0.0, 0.1875, 0.125, 0.125, 0.125, 0.1875, 0.25, 0.1875, 0.375, 0.125, 0.375, 0.125, 0.25, 0.1875, 0.5, 0.1875, 0.625, 0.125, 0.625, 0.125, 0.5, 0.1875, 0.75, 0.1875, 0.875, 0.125, 0.875, 0.125, 0.75, 0.125, 0.875, 0.09375, 1.0, 0.0625, 0.875, 0.09375, 0.0, 0.125, 0.125, 0.0625, 0.125, 0.125, 0.25, 0.125, 0.375, 0.0625, 0.375, 0.0625, 0.25, 0.125, 0.5, 0.125, 0.625, 0.0625, 0.625, 0.0625, 0.5, 0.125, 0.75, 0.125, 0.875, 0.0625, 0.875, 0.0625, 0.75, 0.125, 0.125, 0.125, 0.25, 0.0625, 0.25, 0.0625, 0.125, 0.125, 0.375, 0.125, 0.5, 0.0625, 0.5, 0.0625, 0.375, 0.125, 0.625, 0.125, 0.75, 0.0625, 0.75, 0.0625, 0.625, 0.0625, 0.25, 0.0625, 0.375, 0.0, 0.375, 0.0, 0.25, 0.0625, 0.5, 0.0625, 0.625, 0.0, 0.625, 0.0, 0.5, 0.0625, 0.75, 0.0625, 0.875, 0.0, 0.875, 0.0, 0.75, 0.0625, 0.125, 0.0625, 0.25, 0.0, 0.25, 0.0, 0.125, 0.0625, 0.375, 0.0625, 0.5, 0.0, 0.5, 0.0, 0.375, 0.0625, 0.625, 0.0625, 0.75, 0.0, 0.75, 0.0, 0.625, 0.0625, 0.875, 0.03125, 1.0, 0.0, 0.875, 0.03125, 0.0, 0.0625, 0.125, 0.0, 0.125, 1.0, 0.125, 1.0, 0.25, 0.9375, 0.25, 0.9375, 0.125, 1.0, 0.375, 1.0, 0.5, 0.9375, 0.5, 0.9375, 0.375, 1.0, 0.625, 1.0, 0.75, 0.9375, 0.75, 0.9375, 0.625, 1.0, 0.875, 0.9688, 1.0, 0.9375, 0.875, 0.9688, 0.0, 1.0, 0.125, 0.9375, 0.125, 1.0, 0.25, 1.0, 0.375, 0.9375, 0.375, 0.9375, 0.25, 1.0, 0.5, 1.0, 0.625, 0.9375, 0.625, 0.9375, 0.5, 1.0, 0.75, 1.0, 0.875, 0.9375, 0.875, 0.9375, 0.75, 0.9375, 0.375, 0.9375, 0.5, 0.875, 0.5, 0.875, 0.375, 0.9375, 0.625, 0.9375, 0.75, 0.875, 0.75, 0.875, 0.625, 0.9375, 0.875, 0.9062, 1.0, 0.875, 0.875, 0.9062, 0.0, 0.9375, 0.125, 0.875, 0.125, 0.9375, 0.25, 0.9375, 0.375, 0.875, 0.375, 0.875, 0.25, 0.9375, 0.5, 0.9375, 0.625, 0.875, 0.625, 0.875, 0.5, 0.9375, 0.75, 0.9375, 0.875, 0.875, 0.875, 0.875, 0.75, 0.9375, 0.125, 0.9375, 0.25, 0.875, 0.25, 0.875, 0.125, 0.8438, 0.0, 0.875, 0.125, 0.8125, 0.125, 0.875, 0.25, 0.875, 0.375, 0.8125, 0.375, 0.8125, 0.25, 0.875, 0.5, 0.875, 0.625, 0.8125, 0.625, 0.8125, 0.5, 0.875, 0.75, 0.875, 0.875, 0.8125, 0.875, 0.8125, 0.75, 0.875, 0.125, 0.875, 0.25, 0.8125, 0.25, 0.8125, 0.125, 0.875, 0.375, 0.875, 0.5, 0.8125, 0.5, 0.8125, 0.375, 0.875, 0.625, 0.875, 0.75, 0.8125, 0.75, 0.8125, 0.625, 0.875, 0.875, 0.8438, 1.0, 0.8125, 0.875, 0.8125, 0.5, 0.8125, 0.625, 0.75, 0.625, 0.75, 0.5, 0.8125, 0.75, 0.8125, 0.875, 0.75, 0.875, 0.75, 0.75, 0.8125, 0.125, 0.8125, 0.25, 0.75, 0.25, 0.75, 0.125, 0.8125, 0.375, 0.8125, 0.5, 0.75, 0.5, 0.75, 0.375, 0.8125, 0.625, 0.8125, 0.75, 0.75, 0.75, 0.75, 0.625, 0.8125, 0.875, 0.7812, 1.0, 0.75, 0.875, 0.7812, 0.0, 0.8125, 0.125, 0.75, 0.125, 0.8125, 0.25, 0.8125, 0.375, 0.75, 0.375, 0.75, 0.25])
me_sphere_001.materials.append(mat_antenna_tip)
me_sphere_001.use_remesh_fix_poles = True
me_sphere_001.use_remesh_preserve_attributes = False
me_sphere_001.update()

# ---- objects
ob_light = bpy.data.objects.new('Light', light_light)
ob_camera = bpy.data.objects.new('Camera', cam_camera)
ob_plane = bpy.data.objects.new('Plane', me_plane)
ob_red = bpy.data.objects.new('red', me_cube)
ob_frame = bpy.data.objects.new('frame', me_cube_006)
ob_racket = bpy.data.objects.new('racket', me_cube_002)
ob_body = bpy.data.objects.new('body', me_cube_003)
ob_cap = bpy.data.objects.new('cap', me_cube_007)
ob_antenna_stem = bpy.data.objects.new('antenna stem', me_cylinder)
ob_antenna_1 = bpy.data.objects.new('antenna 1', me_cylinder_001)
ob_antenna_2 = bpy.data.objects.new('antenna 2', me_cylinder_002)
ob_antenna_3 = bpy.data.objects.new('antenna 3', me_cylinder_003)
ob_round = bpy.data.objects.new('round', me_sphere)
ob_antenna_top = bpy.data.objects.new('antenna top', me_sphere_001)

# ---- transforms, parenting, visibility, modifiers, constraints
ob_light.location = (0.0, 0.0, 4.061)
ob_light.rotation_euler = (0.7854, 0.0, 0.0)
ob_light.lock_rotations_4d = False
ob_light.empty_display_type = 'ARROWS'
ob_light.color = (0.0, 0.0, 0.0, 0.0)
ob_light.lineart.crease_threshold = 0.0
ob_camera.location = (4.0, 0.5, 4.5)
ob_camera.rotation_euler = (0.7854, 0.0, 1.571)
ob_camera.lock_rotations_4d = False
ob_camera.empty_display_type = 'ARROWS'
ob_camera.color = (0.0, 0.0, 0.0, 0.0)
ob_camera.display_type = 'WIRE'
ob_camera.lineart.crease_threshold = 0.0
ob_plane.location = (0.0, 0.0, 0.0)
ob_plane.scale = (2.0, 2.0, 2.0)
ob_plane.is_shadow_catcher = True
ob_red.location = (0.4148, 0.0, 0.2728)
ob_red.visible_camera = False
ob_frame.location = (0.0, 0.0, 0.5)
ob_frame.scale = (1.032, 1.032, 1.0)
ob_frame.visible_camera = False
_m = ob_frame.modifiers.new('Bevel', 'BEVEL')
_m.segments = 4
ob_racket.location = (0.4202, 0.0, 0.3456)
ob_racket.rotation_euler = (0.0, -0.2094, 0.0)
ob_racket.visible_camera = False
ob_body.location = (0.0, 0.0, 0.5)
ob_body.visible_camera = False
ob_cap.location = (0.0, 0.0, 0.5291)
ob_cap.visible_camera = False
_m = ob_cap.modifiers.new('Bevel', 'BEVEL')
_m.segments = 4
ob_antenna_stem.location = (0.0, 0.0, 0.953)
ob_antenna_stem.visible_camera = False
ob_antenna_1.location = (0.0, 0.0, 0.9371)
ob_antenna_1.visible_camera = False
ob_antenna_2.location = (0.0, 0.0, 1.119)
ob_antenna_2.scale = (0.8, 0.8, 0.8)
ob_antenna_2.visible_camera = False
ob_antenna_3.location = (0.0, 0.0, 1.298)
ob_antenna_3.scale = (0.64, 0.64, 0.64)
ob_antenna_3.visible_camera = False
ob_round.location = (0.3912, -0.04, 0.4)
ob_round.visible_camera = False
ob_antenna_top.location = (0.0, 0.0, 1.434)
ob_antenna_top.scale = (0.6521, 0.6521, 0.6521)
ob_antenna_top.visible_camera = False
_m = ob_antenna_top.modifiers.new('Subdivision', 'SUBSURF')

# ---- collection membership
col_collection.objects.link(ob_light)
col_collection.objects.link(ob_camera)
col_shadow.objects.link(ob_plane)
col_entity.objects.link(ob_red)
col_entity.objects.link(ob_frame)
col_entity.objects.link(ob_racket)
col_entity.objects.link(ob_body)
col_entity.objects.link(ob_cap)
col_entity.objects.link(ob_antenna_stem)
col_entity.objects.link(ob_antenna_1)
col_entity.objects.link(ob_antenna_2)
col_entity.objects.link(ob_antenna_3)
col_entity.objects.link(ob_round)
col_entity.objects.link(ob_antenna_top)

# ---- scene / render settings (as saved in the file)
scene.camera = ob_camera
scene.frame_start = 1; scene.frame_end = 1; scene.frame_set(1)
scene.render.engine = 'CYCLES'
scene.render.resolution_x = 128
scene.render.resolution_y = 128
scene.render.film_transparent = True
scene.cycles.sampling_pattern = 'TABULATED_SOBOL'
scene.cycles.use_light_tree = False
scene.view_settings.view_transform = 'Filmic'
bpy.context.view_layer.update()
